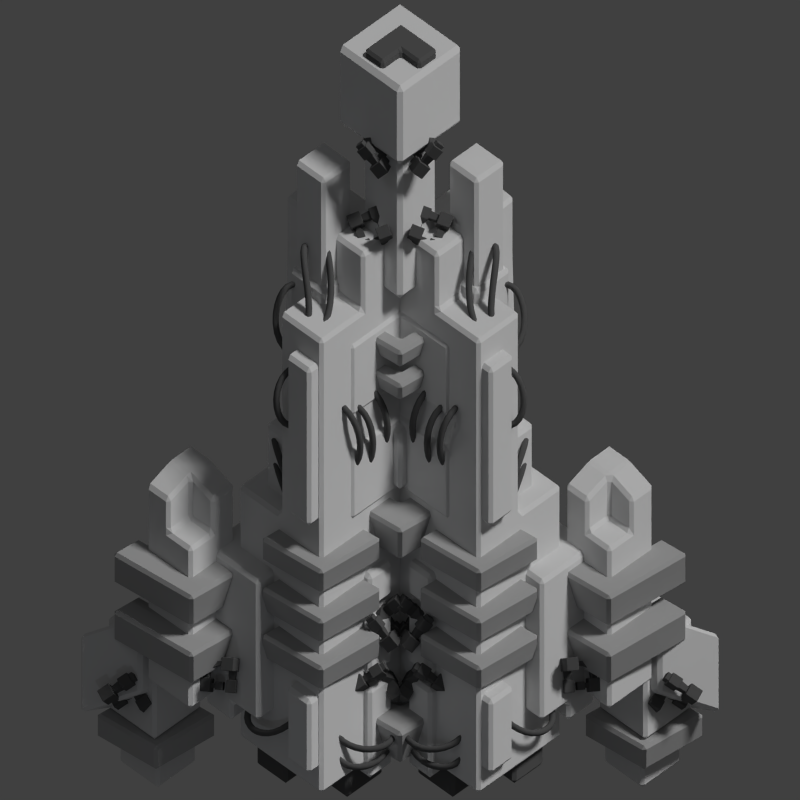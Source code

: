 # Source: saryd_visitor.blend  (saved by Blender 2.69.0; exported with 4.5.12 LTS)
import bpy
from mathutils import Matrix  # noqa: F401  (used for matrix-valued properties, if any)

bpy.ops.wm.read_factory_settings(use_empty=True)
scene = bpy.context.scene
scene.name = 'Scene'

# ---- collections
col_collection_1 = bpy.data.collections.new('Collection 1'); scene.collection.children.link(col_collection_1)

# ---- materials (node trees are filled in below, after node groups)
mat_material_002 = bpy.data.materials.new('Material.002')
mat_material_002.alpha_threshold = 0.0
mat_material_002.use_transparent_shadow = False
mat_material_002.diffuse_color = (0.1149, 0.1149, 0.1149, 1.0)
mat_material_002.roughness = 0.5
mat_material_002.specular_intensity = 0.1988
mat_material_002.line_color = (0.0, 0.0, 0.0, 1.0)
mat_material = bpy.data.materials.new('Material')
mat_material.alpha_threshold = 0.0
mat_material.use_transparent_shadow = False
mat_material.roughness = 0.5
mat_material.line_color = (0.0, 0.0, 0.0, 1.0)
mat_material_001 = bpy.data.materials.new('Material.001')
mat_material_001.alpha_threshold = 0.0
mat_material_001.use_transparent_shadow = False
mat_material_001.diffuse_color = (0.4672, 0.4672, 0.4672, 1.0)
mat_material_001.roughness = 0.5
mat_material_001.line_color = (0.0, 0.0, 0.0, 1.0)
mat_material_003 = bpy.data.materials.new('Material.003')
mat_material_003.alpha_threshold = 0.0
mat_material_003.use_transparent_shadow = False
mat_material_003.diffuse_color = (0.1193, 0.1193, 0.1193, 1.0)
mat_material_003.roughness = 0.5
mat_material_003.specular_intensity = 0.0
mat_material_003.line_color = (0.0, 0.0, 0.0, 1.0)

# ---- material node trees

# ---- world
world_world = bpy.data.worlds.new('World'); scene.world = world_world
world_world.color = (0.05088, 0.05088, 0.05088)
world_world.use_sun_shadow = False
world_world.sun_shadow_jitter_overblur = 0.0
world_world.cycles.sampling_method = 'MANUAL'
world_world.cycles.sample_map_resolution = 256

# ---- cameras
cam_camera = bpy.data.cameras.new('Camera')
cam_camera.type = 'ORTHO'
cam_camera.clip_end = 100.0
cam_camera.lens = 35.0
cam_camera.sensor_width = 32.0
cam_camera.sensor_height = 18.0
cam_camera.ortho_scale = 23.6
cam_camera.dof.focus_distance = 0.0
cam_camera.dof.aperture_fstop = 128.0

# ---- lights
light_point_002 = bpy.data.lights.new('Point.002', 'POINT')
light_point_002.color = (0.8, 0.8771, 1.0)
light_point_002.transmission_factor = 0.0
light_point_002.energy = 30.0
light_point_002.shadow_buffer_clip_start = 0.5
light_point_002.shadow_soft_size = 0.1
light_point_002.shadow_maximum_resolution = 0.006
light_point_002.use_absolute_resolution = True
light_point_002.cycles.use_multiple_importance_sampling = False
light_point_001 = bpy.data.lights.new('Point.001', 'POINT')
light_point_001.color = (0.8, 0.8771, 1.0)
light_point_001.transmission_factor = 0.0
light_point_001.energy = 140.0
light_point_001.shadow_buffer_clip_start = 0.5
light_point_001.shadow_soft_size = 0.1
light_point_001.shadow_maximum_resolution = 0.006
light_point_001.use_absolute_resolution = True
light_point_001.cycles.use_multiple_importance_sampling = False
light_point = bpy.data.lights.new('Point', 'POINT')
light_point.color = (0.8, 0.8771, 1.0)
light_point.transmission_factor = 0.0
light_point.energy = 140.0
light_point.shadow_buffer_clip_start = 0.5
light_point.shadow_soft_size = 0.1
light_point.shadow_maximum_resolution = 0.006
light_point.use_absolute_resolution = True
light_point.cycles.use_multiple_importance_sampling = False
light_sun = bpy.data.lights.new('Sun', 'SUN')
light_sun.transmission_factor = 0.0
light_sun.angle = 0.1993
light_sun.energy = 1.5
light_sun.shadow_buffer_clip_start = 0.5
light_sun.shadow_soft_size = 0.1
light_sun.shadow_cascade_max_distance = 1000.0
light_sun.cycles.use_multiple_importance_sampling = False

# ---- meshes
me_cube_049 = bpy.data.meshes.new('Cube.049')
me_cube_049.from_pydata([(-1.788e-07, -2.0, -1.414), (0.0, -0.2361, -1.414), (1.414, -1.236, 0.0), (1.414, -3.0, -1.192e-07), (-1.414, -3.0, 0.0), (-1.414, -1.236, 1.192e-07), (1.788e-07, -2.236, 1.414), (0.0, -4.0, 1.414), (-0.7071, -2.5, -0.7071), (-0.7071, -0.7361, -0.7071), (0.7071, -1.736, 0.7071), (0.7071, -3.5, 0.7071), (-0.7071, -1.736, 0.7071), (0.7071, -0.7361, -0.7071), (-0.7071, -3.5, 0.7071), (0.7071, -2.5, -0.7071), (5.96e-08, -1.236, 5.96e-08), (-5.96e-08, -3.0, -5.96e-08), (0.0, 0.9001, -1.414), (1.414, -0.09986, 0.0), (-1.414, -0.09986, 1.192e-07), (-0.7071, 0.4001, -0.7071), (0.7071, -0.5999, 0.7071), (-0.7071, -0.5999, 0.7071), (0.7071, 0.4001, -0.7071), (5.96e-08, -0.09986, 5.96e-08)], [], [(8, 9, 1, 0), (2, 13, 24, 19), (10, 11, 3, 2), (17, 8, 0, 15), (15, 13, 2, 3), (14, 12, 5, 4), (4, 5, 9, 8), (12, 6, 10, 16), (6, 7, 11, 10), (14, 4, 8, 17), (16, 10, 22, 25), (11, 17, 15, 3), (0, 1, 13, 15), (7, 6, 12, 14), (12, 16, 25, 23), (7, 14, 17, 11), (25, 22, 19, 24), (21, 25, 24, 18), (20, 23, 25, 21), (5, 12, 23, 20), (9, 5, 20, 21), (13, 1, 18, 24), (10, 2, 19, 22), (1, 9, 21, 18)])
me_cube_049.materials.append(mat_material_002)
me_cube_049.use_remesh_preserve_volume = False
me_cube_049.use_remesh_preserve_attributes = False
me_cube_049.use_mirror_vertex_groups = False
me_cube_049.update()
me_cube_048 = bpy.data.meshes.new('Cube.048')
me_cube_048.from_pydata([(-1.456, 4.49, 0.5564), (-1.074, 4.637, 0.5553), (-1.216, 5.003, 0.438), (-1.597, 4.855, 0.4391), (-1.415, 4.38, 0.1643), (-1.033, 4.527, 0.1632), (-1.174, 4.893, 0.04597), (-1.556, 4.746, 0.04701), (-1.099, 4.702, 0.4268), (-1.169, 4.883, 0.3687), (-1.079, 4.647, 0.2326), (-1.149, 4.828, 0.1745), (-0.8369, 4.785, 0.4568), (-0.924, 5.01, 0.3846), (-0.8115, 4.718, 0.2153), (-0.8986, 4.943, 0.1431), (-0.825, 4.755, 0.5173), (-0.9457, 5.067, 0.4172), (-0.7898, 4.661, 0.1827), (-0.9105, 4.973, 0.08262), (-0.4905, 4.884, 0.5164), (-0.6112, 5.196, 0.4163), (-0.4552, 4.79, 0.1818), (-0.5759, 5.102, 0.08171), (-0.503, 4.916, 0.4525), (-0.5883, 5.136, 0.3818), (-0.4782, 4.85, 0.2162), (-0.5634, 5.07, 0.1456), (-0.3804, 4.963, 0.4522), (-0.4656, 5.184, 0.3815), (-0.3555, 4.897, 0.2159), (-0.4407, 5.118, 0.1452), (-0.6673, 4.626, 0.4674), (-0.6519, 4.585, 0.3211), (-0.521, 4.682, 0.467), (-0.5055, 4.641, 0.3207), (-0.6301, 4.53, 0.4982), (-0.6147, 4.489, 0.3519), (-0.4838, 4.586, 0.4978), (-0.4684, 4.545, 0.3515), (-0.6791, 4.337, 0.6646), (-0.641, 4.235, 0.3025), (-0.3171, 4.477, 0.6637), (-0.2789, 4.375, 0.3015), (-0.551, 4.006, 0.7708), (-0.5129, 3.904, 0.4087), (-0.189, 4.146, 0.7698), (-0.1509, 4.044, 0.4077), (-1.32, 4.502, 0.4301), (-1.183, 4.555, 0.4297), (-1.305, 4.463, 0.2899), (-1.169, 4.515, 0.2895), (-1.279, 4.395, 0.4643), (-1.142, 4.448, 0.464), (-1.264, 4.356, 0.3241), (-1.127, 4.408, 0.3238), (-1.328, 4.391, 0.51), (-1.103, 4.478, 0.5094), (-1.304, 4.326, 0.2787), (-1.078, 4.413, 0.2781), (-1.245, 4.177, 0.5785), (-1.02, 4.264, 0.5779), (-1.221, 4.112, 0.3472), (-0.9956, 4.199, 0.3466), (-0.6468, 4.253, 0.6149), (-0.6235, 4.191, 0.3935), (-0.5685, 4.05, 0.6798), (-0.5452, 3.988, 0.4584), (-0.7583, 4.21, 0.6152), (-0.735, 4.148, 0.3938), (-0.68, 4.007, 0.6802), (-0.6567, 3.945, 0.4587), (-0.8812, 4.13, 0.5987), (-0.8629, 4.081, 0.4251), (-0.8198, 3.971, 0.6496), (-0.8015, 3.922, 0.476), (-0.9103, 4.205, 0.6435), (-0.8786, 4.121, 0.3431), (-0.804, 3.931, 0.7316), (-0.7724, 3.847, 0.4312), (-1.267, 4.068, 0.6445), (-1.235, 3.984, 0.344), (-1.161, 3.793, 0.7326), (-1.129, 3.709, 0.4321), (-0.6465, 4.324, 0.6716), (-0.3326, 4.445, 0.6708), (-0.5355, 4.037, 0.7637), (-0.2216, 4.158, 0.7628), (-0.6654, 4.374, 0.8509), (-0.3515, 4.495, 0.85), (-0.5543, 4.087, 0.9429), (-0.2405, 4.208, 0.9421), (-0.7028, 4.389, 0.8428), (-0.3336, 4.531, 0.8418), (-0.5722, 4.051, 0.9511), (-0.2031, 4.194, 0.9501), (-0.7367, 4.479, 1.165), (-0.3676, 4.622, 1.164), (-0.6062, 4.142, 1.274), (-0.2371, 4.284, 1.273), (-0.2555, 6.303, 1.135), (-0.5133, 6.611, 1.214), (-0.602, 6.444, 1.577), (-0.3442, 6.136, 1.498), (-0.5608, 6.091, 0.9631), (-0.8185, 6.399, 1.042), (-0.9072, 6.232, 1.405), (-0.6495, 5.924, 1.326), (-0.6127, 6.515, 1.262), (-0.6566, 6.432, 1.442), (-0.7639, 6.41, 1.177), (-0.8078, 6.328, 1.357), (-0.7621, 6.745, 1.304), (-0.8167, 6.642, 1.527), (-0.9501, 6.615, 1.198), (-1.005, 6.512, 1.421), (-0.7153, 6.79, 1.281), (-0.791, 6.647, 1.591), (-0.9758, 6.609, 1.134), (-1.051, 6.467, 1.444), (-0.9411, 7.06, 1.35), (-1.017, 6.917, 1.66), (-1.202, 6.879, 1.203), (-1.277, 6.737, 1.513), (-0.9905, 7.012, 1.374), (-1.044, 6.911, 1.593), (-1.174, 6.885, 1.27), (-1.228, 6.784, 1.489), (-1.073, 7.111, 1.399), (-1.127, 7.01, 1.618), (-1.257, 6.984, 1.296), (-1.311, 6.883, 1.514), (-0.8184, 6.878, 1.121), (-0.9324, 6.799, 1.057), (-0.9172, 6.996, 1.152), (-1.031, 6.917, 1.087), (-0.7951, 6.922, 1.026), (-0.909, 6.843, 0.9617), (-0.8939, 7.04, 1.056), (-1.008, 6.961, 0.9919), (-0.5943, 6.976, 0.8708), (-0.8762, 6.781, 0.712), (-0.8387, 7.269, 0.9456), (-1.121, 7.073, 0.7867), (-0.514, 7.128, 0.5423), (-0.7959, 6.933, 0.3834), (-0.7584, 7.42, 0.6171), (-1.04, 7.225, 0.4582), (-0.4364, 6.334, 1.105), (-0.5285, 6.444, 1.133), (-0.5455, 6.258, 1.044), (-0.6377, 6.368, 1.072), (-0.4105, 6.383, 0.9992), (-0.5026, 6.493, 1.027), (-0.5196, 6.307, 0.9377), (-0.6118, 6.417, 0.9659), (-0.345, 6.371, 1.01), (-0.4971, 6.553, 1.057), (-0.5251, 6.247, 0.9086), (-0.6772, 6.428, 0.9551), (-0.2932, 6.469, 0.7981), (-0.4453, 6.651, 0.8446), (-0.4733, 6.344, 0.6966), (-0.6254, 6.526, 0.7431), (-0.6334, 6.968, 0.7761), (-0.8058, 6.849, 0.679), (-0.5843, 7.06, 0.5752), (-0.7567, 6.941, 0.4781), (-0.5581, 6.878, 0.7531), (-0.7305, 6.759, 0.656), (-0.509, 6.971, 0.5522), (-0.6814, 6.851, 0.4551), (-0.4811, 6.767, 0.6933), (-0.6163, 6.674, 0.6171), (-0.4426, 6.84, 0.5358), (-0.5778, 6.746, 0.4596), (-0.4458, 6.775, 0.7787), (-0.6797, 6.613, 0.6469), (-0.3792, 6.9, 0.5061), (-0.6131, 6.738, 0.3742), (-0.2049, 6.487, 0.705), (-0.4389, 6.325, 0.5732), (-0.1383, 6.613, 0.4324), (-0.3722, 6.451, 0.3006), (-0.6052, 7.006, 0.8539), (-0.8171, 7.259, 0.9187), (-0.5356, 7.137, 0.5691), (-0.7474, 7.39, 0.6339), (-0.4656, 7.103, 0.9326), (-0.6775, 7.356, 0.9974), (-0.396, 7.234, 0.6478), (-0.6079, 7.487, 0.7126), (-0.4531, 7.069, 0.9519), (-0.7023, 7.367, 1.028), (-0.3712, 7.223, 0.617), (-0.6204, 7.521, 0.6932), (-0.2019, 7.243, 1.093), (-0.4511, 7.541, 1.17), (-0.1201, 7.397, 0.7585), (-0.3692, 7.695, 0.8348), (-8.607, -9.585, -0.4044), (-8.275, -9.359, -0.3256), (-8.433, -9.255, 0.03729), (-8.765, -9.481, -0.04156), (-8.787, -9.261, -0.5764), (-8.456, -9.035, -0.4976), (-8.613, -8.93, -0.1347), (-8.945, -9.156, -0.2136), (-8.361, -9.251, -0.2774), (-8.439, -9.199, -0.09771), (-8.45, -9.09, -0.3626), (-8.528, -9.038, -0.1829), (-8.117, -9.125, -0.236), (-8.214, -9.061, -0.01249), (-8.228, -8.925, -0.3419), (-8.325, -8.861, -0.1184), (-8.077, -9.176, -0.2586), (-8.212, -9.087, 0.05103), (-8.231, -8.899, -0.4054), (-8.365, -8.81, -0.09576), (-7.786, -8.978, -0.1895), (-7.921, -8.889, 0.1201), (-7.94, -8.701, -0.3363), (-8.075, -8.612, -0.02668), (-7.829, -8.924, -0.1656), (-7.924, -8.861, 0.05304), (-7.937, -8.729, -0.2693), (-8.032, -8.666, -0.05061), (-7.722, -8.852, -0.1403), (-7.817, -8.789, 0.07837), (-7.831, -8.656, -0.2439), (-7.926, -8.593, -0.02528), (-7.979, -9.082, -0.4183), (-8.046, -8.961, -0.4825), (-7.852, -8.996, -0.388), (-7.919, -8.875, -0.4522), (-7.937, -9.11, -0.5136), (-8.005, -8.989, -0.5778), (-7.81, -9.023, -0.4834), (-7.877, -8.902, -0.5476), (-7.903, -9.315, -0.6687), (-8.07, -9.015, -0.8276), (-7.589, -9.101, -0.594), (-7.755, -8.801, -0.7528), (-7.761, -9.41, -0.9973), (-7.927, -9.11, -1.156), (-7.446, -9.196, -0.9225), (-7.612, -8.896, -1.081), (-8.559, -9.409, -0.4344), (-8.44, -9.328, -0.4062), (-8.623, -9.292, -0.4959), (-8.504, -9.212, -0.4677), (-8.513, -9.439, -0.5403), (-8.394, -9.358, -0.5121), (-8.577, -9.323, -0.6018), (-8.458, -9.242, -0.5736), (-8.53, -9.503, -0.5295), (-8.334, -9.37, -0.483), (-8.636, -9.312, -0.631), (-8.441, -9.178, -0.5845), (-8.438, -9.564, -0.7415), (-8.242, -9.431, -0.6949), (-8.544, -9.373, -0.843), (-8.349, -9.24, -0.7964), (-7.908, -9.275, -0.7634), (-8.01, -9.092, -0.8606), (-7.821, -9.333, -0.9643), (-7.922, -9.15, -1.061), (-8.005, -9.341, -0.7864), (-8.107, -9.158, -0.8836), (-7.918, -9.399, -0.9873), (-8.019, -9.216, -1.084), (-8.123, -9.407, -0.8463), (-8.203, -9.263, -0.9224), (-8.054, -9.452, -1.004), (-8.134, -9.309, -1.08), (-8.119, -9.443, -0.7609), (-8.257, -9.194, -0.8927), (-8.0, -9.522, -1.033), (-8.138, -9.273, -1.165), (-8.429, -9.654, -0.8346), (-8.567, -9.405, -0.9664), (-8.311, -9.733, -1.107), (-8.449, -9.484, -1.239), (-7.873, -9.307, -0.6856), (-7.6, -9.121, -0.6208), (-7.749, -9.389, -0.9704), (-7.476, -9.204, -0.9056), (-7.791, -9.456, -0.607), (-7.518, -9.27, -0.5422), (-7.667, -9.538, -0.8918), (-7.394, -9.352, -0.827), (-7.825, -9.465, -0.5876), (-7.504, -9.246, -0.5114), (-7.68, -9.561, -0.9226), (-7.359, -9.343, -0.8463), (-7.677, -9.732, -0.4461), (-7.356, -9.513, -0.3698), (-7.532, -9.829, -0.781), (-7.211, -9.61, -0.7048)], [], [(1, 0, 48, 49), (2, 1, 8, 9), (6, 7, 3, 2), (7, 4, 0, 3), (0, 1, 2, 3), (7, 6, 5, 4), (9, 8, 12, 13), (6, 2, 9, 11), (5, 6, 11, 10), (1, 5, 10, 8), (13, 12, 16, 17), (11, 9, 13, 15), (10, 11, 15, 14), (8, 10, 14, 12), (17, 16, 20, 21), (15, 13, 17, 19), (14, 15, 19, 18), (12, 14, 18, 16), (21, 20, 24, 25), (19, 17, 21, 23), (18, 19, 23, 22), (18, 22, 35, 33), (25, 24, 28, 29), (23, 21, 25, 27), (22, 23, 27, 26), (20, 22, 26, 24), (30, 31, 29, 28), (27, 25, 29, 31), (26, 27, 31, 30), (24, 26, 30, 28), (33, 35, 39, 37), (20, 16, 32, 34), (22, 20, 34, 35), (16, 18, 33, 32), (37, 39, 43, 41), (34, 32, 36, 38), (35, 34, 38, 39), (32, 33, 37, 36), (41, 43, 47, 45), (38, 36, 40, 42), (39, 38, 42, 43), (36, 37, 41, 40), (44, 45, 47, 46), (40, 44, 86, 84), (43, 42, 46, 47), (44, 40, 64, 66), (49, 48, 52, 53), (5, 1, 49, 51), (4, 5, 51, 50), (0, 4, 50, 48), (53, 52, 56, 57), (51, 49, 53, 55), (50, 51, 55, 54), (48, 50, 54, 52), (57, 56, 60, 61), (55, 53, 57, 59), (54, 55, 59, 58), (52, 54, 58, 56), (62, 63, 61, 60), (59, 57, 61, 63), (58, 59, 63, 62), (56, 58, 62, 60), (66, 64, 68, 70), (41, 45, 67, 65), (45, 44, 66, 67), (40, 41, 65, 64), (70, 68, 72, 74), (65, 67, 71, 69), (67, 66, 70, 71), (64, 65, 69, 68), (74, 72, 76, 78), (69, 71, 75, 73), (71, 70, 74, 75), (68, 69, 73, 72), (78, 76, 80, 82), (73, 75, 79, 77), (75, 74, 78, 79), (72, 73, 77, 76), (80, 81, 83, 82), (77, 79, 83, 81), (79, 78, 82, 83), (76, 77, 81, 80), (84, 86, 90, 88), (46, 42, 85, 87), (44, 46, 87, 86), (42, 40, 84, 85), (88, 90, 94, 92), (87, 85, 89, 91), (86, 87, 91, 90), (85, 84, 88, 89), (92, 94, 98, 96), (91, 89, 93, 95), (90, 91, 95, 94), (89, 88, 92, 93), (97, 96, 98, 99), (95, 93, 97, 99), (94, 95, 99, 98), (93, 92, 96, 97), (101, 100, 148, 149), (102, 101, 108, 109), (106, 107, 103, 102), (107, 104, 100, 103), (100, 101, 102, 103), (107, 106, 105, 104), (109, 108, 112, 113), (106, 102, 109, 111), (105, 106, 111, 110), (101, 105, 110, 108), (113, 112, 116, 117), (111, 109, 113, 115), (110, 111, 115, 114), (108, 110, 114, 112), (117, 116, 120, 121), (115, 113, 117, 119), (114, 115, 119, 118), (112, 114, 118, 116), (121, 120, 124, 125), (119, 117, 121, 123), (118, 119, 123, 122), (118, 122, 135, 133), (125, 124, 128, 129), (123, 121, 125, 127), (122, 123, 127, 126), (120, 122, 126, 124), (130, 131, 129, 128), (127, 125, 129, 131), (126, 127, 131, 130), (124, 126, 130, 128), (133, 135, 139, 137), (120, 116, 132, 134), (122, 120, 134, 135), (116, 118, 133, 132), (137, 139, 143, 141), (134, 132, 136, 138), (135, 134, 138, 139), (132, 133, 137, 136), (141, 143, 147, 145), (138, 136, 140, 142), (139, 138, 142, 143), (136, 137, 141, 140), (144, 145, 147, 146), (140, 144, 186, 184), (143, 142, 146, 147), (144, 140, 164, 166), (149, 148, 152, 153), (105, 101, 149, 151), (104, 105, 151, 150), (100, 104, 150, 148), (153, 152, 156, 157), (151, 149, 153, 155), (150, 151, 155, 154), (148, 150, 154, 152), (157, 156, 160, 161), (155, 153, 157, 159), (154, 155, 159, 158), (152, 154, 158, 156), (162, 163, 161, 160), (159, 157, 161, 163), (158, 159, 163, 162), (156, 158, 162, 160), (166, 164, 168, 170), (141, 145, 167, 165), (145, 144, 166, 167), (140, 141, 165, 164), (170, 168, 172, 174), (165, 167, 171, 169), (167, 166, 170, 171), (164, 165, 169, 168), (174, 172, 176, 178), (169, 171, 175, 173), (171, 170, 174, 175), (168, 169, 173, 172), (178, 176, 180, 182), (173, 175, 179, 177), (175, 174, 178, 179), (172, 173, 177, 176), (180, 181, 183, 182), (177, 179, 183, 181), (179, 178, 182, 183), (176, 177, 181, 180), (184, 186, 190, 188), (146, 142, 185, 187), (144, 146, 187, 186), (142, 140, 184, 185), (188, 190, 194, 192), (187, 185, 189, 191), (186, 187, 191, 190), (185, 184, 188, 189), (192, 194, 198, 196), (191, 189, 193, 195), (190, 191, 195, 194), (189, 188, 192, 193), (197, 196, 198, 199), (195, 193, 197, 199), (194, 195, 199, 198), (193, 192, 196, 197), (201, 200, 248, 249), (202, 201, 208, 209), (206, 207, 203, 202), (207, 204, 200, 203), (200, 201, 202, 203), (207, 206, 205, 204), (209, 208, 212, 213), (206, 202, 209, 211), (205, 206, 211, 210), (201, 205, 210, 208), (213, 212, 216, 217), (211, 209, 213, 215), (210, 211, 215, 214), (208, 210, 214, 212), (217, 216, 220, 221), (215, 213, 217, 219), (214, 215, 219, 218), (212, 214, 218, 216), (221, 220, 224, 225), (219, 217, 221, 223), (218, 219, 223, 222), (218, 222, 235, 233), (225, 224, 228, 229), (223, 221, 225, 227), (222, 223, 227, 226), (220, 222, 226, 224), (230, 231, 229, 228), (227, 225, 229, 231), (226, 227, 231, 230), (224, 226, 230, 228), (233, 235, 239, 237), (220, 216, 232, 234), (222, 220, 234, 235), (216, 218, 233, 232), (237, 239, 243, 241), (234, 232, 236, 238), (235, 234, 238, 239), (232, 233, 237, 236), (241, 243, 247, 245), (238, 236, 240, 242), (239, 238, 242, 243), (236, 237, 241, 240), (244, 245, 247, 246), (240, 244, 286, 284), (243, 242, 246, 247), (244, 240, 264, 266), (249, 248, 252, 253), (205, 201, 249, 251), (204, 205, 251, 250), (200, 204, 250, 248), (253, 252, 256, 257), (251, 249, 253, 255), (250, 251, 255, 254), (248, 250, 254, 252), (257, 256, 260, 261), (255, 253, 257, 259), (254, 255, 259, 258), (252, 254, 258, 256), (262, 263, 261, 260), (259, 257, 261, 263), (258, 259, 263, 262), (256, 258, 262, 260), (266, 264, 268, 270), (241, 245, 267, 265), (245, 244, 266, 267), (240, 241, 265, 264), (270, 268, 272, 274), (265, 267, 271, 269), (267, 266, 270, 271), (264, 265, 269, 268), (274, 272, 276, 278), (269, 271, 275, 273), (271, 270, 274, 275), (268, 269, 273, 272), (278, 276, 280, 282), (273, 275, 279, 277), (275, 274, 278, 279), (272, 273, 277, 276), (280, 281, 283, 282), (277, 279, 283, 281), (279, 278, 282, 283), (276, 277, 281, 280), (284, 286, 290, 288), (246, 242, 285, 287), (244, 246, 287, 286), (242, 240, 284, 285), (288, 290, 294, 292), (287, 285, 289, 291), (286, 287, 291, 290), (285, 284, 288, 289), (292, 294, 298, 296), (291, 289, 293, 295), (290, 291, 295, 294), (289, 288, 292, 293), (297, 296, 298, 299), (295, 293, 297, 299), (294, 295, 299, 298), (293, 292, 296, 297)])
me_cube_048.materials.append(mat_material_002)
me_cube_048.use_remesh_preserve_volume = False
me_cube_048.use_remesh_preserve_attributes = False
me_cube_048.use_mirror_vertex_groups = False
me_cube_048.update()
me_cube_047 = bpy.data.meshes.new('Cube.047')
me_cube_047.from_pydata([(-5.622, -9.192, 0.9018), (-5.586, -8.784, 0.9008), (-5.977, -8.75, 0.7835), (-6.013, -9.158, 0.7845), (-5.505, -9.203, 0.5097), (-5.47, -8.795, 0.5087), (-5.86, -8.761, 0.3914), (-5.896, -9.169, 0.3924), (-5.656, -8.778, 0.7722), (-5.849, -8.761, 0.7141), (-5.598, -8.784, 0.578), (-5.791, -8.767, 0.52), (-5.615, -8.506, 0.8022), (-5.856, -8.485, 0.73), (-5.543, -8.513, 0.5608), (-5.784, -8.492, 0.4885), (-5.583, -8.508, 0.8627), (-5.916, -8.479, 0.7626), (-5.483, -8.518, 0.5281), (-5.816, -8.489, 0.4281), (-5.551, -8.151, 0.8618), (-5.885, -8.122, 0.7617), (-5.452, -8.161, 0.5272), (-5.785, -8.132, 0.4271), (-5.586, -8.148, 0.7979), (-5.821, -8.128, 0.7273), (-5.515, -8.155, 0.5617), (-5.751, -8.135, 0.491), (-5.574, -8.017, 0.7976), (-5.81, -7.997, 0.7269), (-5.504, -8.024, 0.5613), (-5.739, -8.004, 0.4907), (-5.397, -8.423, 0.8129), (-5.354, -8.428, 0.6665), (-5.384, -8.267, 0.8125), (-5.34, -8.271, 0.6661), (-5.295, -8.432, 0.8437), (-5.251, -8.437, 0.6973), (-5.281, -8.276, 0.8433), (-5.238, -8.28, 0.6969), (-5.143, -8.561, 1.01), (-5.035, -8.572, 0.648), (-5.109, -8.175, 1.009), (-5.001, -8.185, 0.647), (-4.789, -8.592, 1.116), (-4.682, -8.602, 0.7541), (-4.756, -8.205, 1.115), (-4.648, -8.216, 0.7532), (-5.573, -9.064, 0.7755), (-5.56, -8.918, 0.7751), (-5.531, -9.068, 0.6353), (-5.519, -8.922, 0.635), (-5.459, -9.074, 0.8098), (-5.446, -8.928, 0.8094), (-5.417, -9.078, 0.6696), (-5.405, -8.932, 0.6692), (-5.477, -9.12, 0.8555), (-5.456, -8.88, 0.8548), (-5.408, -9.127, 0.6241), (-5.387, -8.886, 0.6235), (-5.249, -9.14, 0.924), (-5.228, -8.899, 0.9233), (-5.18, -9.147, 0.6926), (-5.159, -8.906, 0.692), (-5.053, -8.569, 0.9604), (-4.988, -8.576, 0.7389), (-4.837, -8.588, 1.025), (-4.771, -8.594, 0.8039), (-5.064, -8.688, 0.9607), (-4.998, -8.695, 0.7392), (-4.848, -8.707, 1.026), (-4.782, -8.713, 0.8042), (-5.046, -8.834, 0.9441), (-4.994, -8.839, 0.7705), (-4.876, -8.849, 0.995), (-4.825, -8.854, 0.8214), (-5.127, -8.827, 0.989), (-5.037, -8.835, 0.6885), (-4.833, -8.852, 1.077), (-4.744, -8.861, 0.7766), (-5.16, -9.208, 0.9899), (-5.071, -9.216, 0.6895), (-4.867, -9.233, 1.078), (-4.777, -9.242, 0.7776), (-5.117, -8.538, 1.017), (-5.088, -8.203, 1.016), (-4.811, -8.564, 1.109), (-4.781, -8.229, 1.108), (-5.171, -8.532, 1.196), (-5.141, -8.197, 1.195), (-4.864, -8.559, 1.288), (-4.835, -8.224, 1.287), (-5.2, -8.56, 1.188), (-5.166, -8.166, 1.187), (-4.84, -8.591, 1.297), (-4.805, -8.197, 1.296), (-5.296, -8.55, 1.511), (-5.262, -8.156, 1.51), (-4.936, -8.582, 1.619), (-4.901, -8.188, 1.618), (0.03833, -7.672, 1.135), (-0.2194, -7.365, 1.214), (-0.3081, -7.532, 1.577), (-0.05037, -7.84, 1.498), (-0.2669, -7.884, 0.9631), (-0.5247, -7.576, 1.042), (-0.6134, -7.743, 1.405), (-0.3556, -8.051, 1.326), (-0.3188, -7.46, 1.262), (-0.3628, -7.543, 1.442), (-0.47, -7.565, 1.177), (-0.5139, -7.648, 1.357), (-0.4682, -7.23, 1.304), (-0.5228, -7.333, 1.527), (-0.6562, -7.361, 1.198), (-0.7108, -7.464, 1.421), (-0.4214, -7.185, 1.281), (-0.4971, -7.328, 1.591), (-0.6819, -7.366, 1.134), (-0.7576, -7.508, 1.444), (-0.6473, -6.916, 1.35), (-0.723, -7.058, 1.66), (-0.9077, -7.096, 1.203), (-0.9834, -7.239, 1.513), (-0.6967, -6.963, 1.374), (-0.7501, -7.064, 1.593), (-0.8806, -7.09, 1.27), (-0.934, -7.191, 1.489), (-0.7795, -6.864, 1.399), (-0.8329, -6.965, 1.618), (-0.9634, -6.992, 1.296), (-1.017, -7.092, 1.514), (-0.5245, -7.097, 1.121), (-0.6385, -7.176, 1.057), (-0.6233, -6.979, 1.152), (-0.7373, -7.058, 1.087), (-0.5012, -7.053, 1.026), (-0.6152, -7.132, 0.9617), (-0.6, -6.935, 1.056), (-0.714, -7.014, 0.9919), (-0.3004, -6.999, 0.8708), (-0.5823, -7.194, 0.712), (-0.5448, -6.707, 0.9456), (-0.8267, -6.902, 0.7867), (-0.2201, -6.847, 0.5423), (-0.502, -7.043, 0.3834), (-0.4645, -6.555, 0.6171), (-0.7464, -6.751, 0.4582), (-0.1425, -7.641, 1.105), (-0.2347, -7.531, 1.133), (-0.2517, -7.717, 1.044), (-0.3438, -7.607, 1.072), (-0.1166, -7.593, 0.9992), (-0.2088, -7.483, 1.027), (-0.2258, -7.668, 0.9377), (-0.3179, -7.558, 0.9659), (-0.05117, -7.604, 1.01), (-0.2032, -7.422, 1.057), (-0.2313, -7.729, 0.9086), (-0.3834, -7.547, 0.9551), (0.0006482, -7.506, 0.7981), (-0.1514, -7.325, 0.8446), (-0.1795, -7.631, 0.6966), (-0.3315, -7.449, 0.7431), (-0.3396, -7.007, 0.7761), (-0.5119, -7.127, 0.679), (-0.2904, -6.915, 0.5752), (-0.4628, -7.034, 0.4781), (-0.2643, -7.097, 0.7531), (-0.4367, -7.217, 0.656), (-0.2152, -7.005, 0.5522), (-0.3876, -7.124, 0.4551), (-0.1873, -7.208, 0.6933), (-0.3224, -7.302, 0.6171), (-0.1488, -7.135, 0.5358), (-0.2839, -7.229, 0.4596), (-0.1519, -7.2, 0.7787), (-0.3859, -7.362, 0.6469), (-0.0853, -7.075, 0.5061), (-0.3192, -7.237, 0.3742), (0.08894, -7.488, 0.705), (-0.145, -7.65, 0.5732), (0.1556, -7.363, 0.4324), (-0.07835, -7.525, 0.3006), (-0.3113, -6.969, 0.8539), (-0.5232, -6.716, 0.9187), (-0.2417, -6.838, 0.5691), (-0.4536, -6.585, 0.6339), (-0.1718, -6.873, 0.9326), (-0.3836, -6.619, 0.9974), (-0.1022, -6.741, 0.6478), (-0.314, -6.488, 0.7126), (-0.1592, -6.906, 0.9519), (-0.4084, -6.609, 1.028), (-0.07736, -6.752, 0.617), (-0.3266, -6.454, 0.6932), (0.09194, -6.732, 1.093), (-0.1572, -6.435, 1.17), (0.1738, -6.578, 0.7585), (-0.07537, -6.28, 0.8348), (-1.195, -9.292, 1.135), (-0.8633, -9.066, 1.214), (-1.021, -8.961, 1.577), (-1.353, -9.187, 1.498), (-1.375, -8.967, 0.9631), (-1.043, -8.741, 1.042), (-1.201, -8.636, 1.405), (-1.533, -8.862, 1.326), (-0.9485, -8.957, 1.262), (-1.027, -8.905, 1.442), (-1.038, -8.796, 1.177), (-1.116, -8.745, 1.357), (-0.7052, -8.831, 1.304), (-0.8022, -8.767, 1.527), (-0.8161, -8.631, 1.198), (-0.9132, -8.567, 1.421), (-0.6651, -8.882, 1.281), (-0.7995, -8.793, 1.591), (-0.8188, -8.605, 1.134), (-0.9533, -8.516, 1.444), (-0.3742, -8.684, 1.35), (-0.5087, -8.595, 1.66), (-0.528, -8.407, 1.203), (-0.6624, -8.318, 1.513), (-0.4166, -8.63, 1.374), (-0.5115, -8.567, 1.593), (-0.5251, -8.435, 1.27), (-0.6201, -8.372, 1.489), (-0.3099, -8.558, 1.399), (-0.4049, -8.495, 1.618), (-0.4185, -8.362, 1.296), (-0.5134, -8.299, 1.514), (-0.5667, -8.788, 1.121), (-0.6339, -8.667, 1.057), (-0.4395, -8.702, 1.152), (-0.5067, -8.581, 1.087), (-0.5253, -8.816, 1.026), (-0.5925, -8.695, 0.9617), (-0.398, -8.729, 1.056), (-0.4653, -8.608, 0.9919), (-0.4912, -9.021, 0.8708), (-0.6577, -8.721, 0.712), (-0.1765, -8.807, 0.9456), (-0.3429, -8.507, 0.7867), (-0.3486, -9.116, 0.5423), (-0.515, -8.816, 0.3834), (-0.03384, -8.902, 0.6171), (-0.2003, -8.602, 0.4582), (-1.146, -9.115, 1.105), (-1.028, -9.034, 1.133), (-1.211, -8.999, 1.044), (-1.092, -8.918, 1.072), (-1.1, -9.145, 0.9992), (-0.9818, -9.065, 1.027), (-1.165, -9.029, 0.9377), (-1.046, -8.948, 0.9659), (-1.118, -9.209, 1.01), (-0.9222, -9.076, 1.057), (-1.224, -9.018, 0.9086), (-1.029, -8.884, 0.9551), (-1.026, -9.271, 0.7981), (-0.8302, -9.137, 0.8446), (-1.132, -9.079, 0.6966), (-0.9365, -8.946, 0.7431), (-0.4959, -8.981, 0.7761), (-0.5976, -8.798, 0.679), (-0.4086, -9.039, 0.5752), (-0.5104, -8.856, 0.4781), (-0.5928, -9.047, 0.7531), (-0.6946, -8.864, 0.656), (-0.5056, -9.105, 0.5522), (-0.6074, -8.922, 0.4551), (-0.7107, -9.113, 0.6933), (-0.7905, -8.969, 0.6171), (-0.6423, -9.159, 0.5358), (-0.7221, -9.015, 0.4596), (-0.7066, -9.149, 0.7787), (-0.8446, -8.9, 0.6469), (-0.5882, -9.228, 0.5061), (-0.7263, -8.979, 0.3742), (-1.017, -9.36, 0.705), (-1.155, -9.111, 0.5732), (-0.8984, -9.439, 0.4324), (-1.037, -9.19, 0.3006), (-0.4608, -9.013, 0.8539), (-0.1879, -8.828, 0.9187), (-0.3371, -9.096, 0.5691), (-0.06429, -8.91, 0.6339), (-0.3784, -9.162, 0.9326), (-0.1056, -8.976, 0.9974), (-0.2548, -9.244, 0.6478), (0.01809, -9.058, 0.7126), (-0.4133, -9.171, 0.9519), (-0.09242, -8.952, 1.028), (-0.2679, -9.268, 0.617), (0.05301, -9.049, 0.6932), (-0.2651, -9.438, 1.093), (0.05586, -9.22, 1.17), (-0.1196, -9.535, 0.7585), (0.2013, -9.316, 0.8348)], [], [(1, 0, 48, 49), (2, 1, 8, 9), (6, 7, 3, 2), (7, 4, 0, 3), (0, 1, 2, 3), (7, 6, 5, 4), (9, 8, 12, 13), (6, 2, 9, 11), (5, 6, 11, 10), (1, 5, 10, 8), (13, 12, 16, 17), (11, 9, 13, 15), (10, 11, 15, 14), (8, 10, 14, 12), (17, 16, 20, 21), (15, 13, 17, 19), (14, 15, 19, 18), (12, 14, 18, 16), (21, 20, 24, 25), (19, 17, 21, 23), (18, 19, 23, 22), (18, 22, 35, 33), (25, 24, 28, 29), (23, 21, 25, 27), (22, 23, 27, 26), (20, 22, 26, 24), (30, 31, 29, 28), (27, 25, 29, 31), (26, 27, 31, 30), (24, 26, 30, 28), (33, 35, 39, 37), (20, 16, 32, 34), (22, 20, 34, 35), (16, 18, 33, 32), (37, 39, 43, 41), (34, 32, 36, 38), (35, 34, 38, 39), (32, 33, 37, 36), (41, 43, 47, 45), (38, 36, 40, 42), (39, 38, 42, 43), (36, 37, 41, 40), (44, 45, 47, 46), (40, 44, 86, 84), (43, 42, 46, 47), (44, 40, 64, 66), (49, 48, 52, 53), (5, 1, 49, 51), (4, 5, 51, 50), (0, 4, 50, 48), (53, 52, 56, 57), (51, 49, 53, 55), (50, 51, 55, 54), (48, 50, 54, 52), (57, 56, 60, 61), (55, 53, 57, 59), (54, 55, 59, 58), (52, 54, 58, 56), (62, 63, 61, 60), (59, 57, 61, 63), (58, 59, 63, 62), (56, 58, 62, 60), (66, 64, 68, 70), (41, 45, 67, 65), (45, 44, 66, 67), (40, 41, 65, 64), (70, 68, 72, 74), (65, 67, 71, 69), (67, 66, 70, 71), (64, 65, 69, 68), (74, 72, 76, 78), (69, 71, 75, 73), (71, 70, 74, 75), (68, 69, 73, 72), (78, 76, 80, 82), (73, 75, 79, 77), (75, 74, 78, 79), (72, 73, 77, 76), (80, 81, 83, 82), (77, 79, 83, 81), (79, 78, 82, 83), (76, 77, 81, 80), (84, 86, 90, 88), (46, 42, 85, 87), (44, 46, 87, 86), (42, 40, 84, 85), (88, 90, 94, 92), (87, 85, 89, 91), (86, 87, 91, 90), (85, 84, 88, 89), (92, 94, 98, 96), (91, 89, 93, 95), (90, 91, 95, 94), (89, 88, 92, 93), (97, 96, 98, 99), (95, 93, 97, 99), (94, 95, 99, 98), (93, 92, 96, 97), (101, 100, 148, 149), (102, 101, 108, 109), (106, 107, 103, 102), (107, 104, 100, 103), (100, 101, 102, 103), (107, 106, 105, 104), (109, 108, 112, 113), (106, 102, 109, 111), (105, 106, 111, 110), (101, 105, 110, 108), (113, 112, 116, 117), (111, 109, 113, 115), (110, 111, 115, 114), (108, 110, 114, 112), (117, 116, 120, 121), (115, 113, 117, 119), (114, 115, 119, 118), (112, 114, 118, 116), (121, 120, 124, 125), (119, 117, 121, 123), (118, 119, 123, 122), (118, 122, 135, 133), (125, 124, 128, 129), (123, 121, 125, 127), (122, 123, 127, 126), (120, 122, 126, 124), (130, 131, 129, 128), (127, 125, 129, 131), (126, 127, 131, 130), (124, 126, 130, 128), (133, 135, 139, 137), (120, 116, 132, 134), (122, 120, 134, 135), (116, 118, 133, 132), (137, 139, 143, 141), (134, 132, 136, 138), (135, 134, 138, 139), (132, 133, 137, 136), (141, 143, 147, 145), (138, 136, 140, 142), (139, 138, 142, 143), (136, 137, 141, 140), (144, 145, 147, 146), (140, 144, 186, 184), (143, 142, 146, 147), (144, 140, 164, 166), (149, 148, 152, 153), (105, 101, 149, 151), (104, 105, 151, 150), (100, 104, 150, 148), (153, 152, 156, 157), (151, 149, 153, 155), (150, 151, 155, 154), (148, 150, 154, 152), (157, 156, 160, 161), (155, 153, 157, 159), (154, 155, 159, 158), (152, 154, 158, 156), (162, 163, 161, 160), (159, 157, 161, 163), (158, 159, 163, 162), (156, 158, 162, 160), (166, 164, 168, 170), (141, 145, 167, 165), (145, 144, 166, 167), (140, 141, 165, 164), (170, 168, 172, 174), (165, 167, 171, 169), (167, 166, 170, 171), (164, 165, 169, 168), (174, 172, 176, 178), (169, 171, 175, 173), (171, 170, 174, 175), (168, 169, 173, 172), (178, 176, 180, 182), (173, 175, 179, 177), (175, 174, 178, 179), (172, 173, 177, 176), (180, 181, 183, 182), (177, 179, 183, 181), (179, 178, 182, 183), (176, 177, 181, 180), (184, 186, 190, 188), (146, 142, 185, 187), (144, 146, 187, 186), (142, 140, 184, 185), (188, 190, 194, 192), (187, 185, 189, 191), (186, 187, 191, 190), (185, 184, 188, 189), (192, 194, 198, 196), (191, 189, 193, 195), (190, 191, 195, 194), (189, 188, 192, 193), (197, 196, 198, 199), (195, 193, 197, 199), (194, 195, 199, 198), (193, 192, 196, 197), (201, 200, 248, 249), (202, 201, 208, 209), (206, 207, 203, 202), (207, 204, 200, 203), (200, 201, 202, 203), (207, 206, 205, 204), (209, 208, 212, 213), (206, 202, 209, 211), (205, 206, 211, 210), (201, 205, 210, 208), (213, 212, 216, 217), (211, 209, 213, 215), (210, 211, 215, 214), (208, 210, 214, 212), (217, 216, 220, 221), (215, 213, 217, 219), (214, 215, 219, 218), (212, 214, 218, 216), (221, 220, 224, 225), (219, 217, 221, 223), (218, 219, 223, 222), (218, 222, 235, 233), (225, 224, 228, 229), (223, 221, 225, 227), (222, 223, 227, 226), (220, 222, 226, 224), (230, 231, 229, 228), (227, 225, 229, 231), (226, 227, 231, 230), (224, 226, 230, 228), (233, 235, 239, 237), (220, 216, 232, 234), (222, 220, 234, 235), (216, 218, 233, 232), (237, 239, 243, 241), (234, 232, 236, 238), (235, 234, 238, 239), (232, 233, 237, 236), (241, 243, 247, 245), (238, 236, 240, 242), (239, 238, 242, 243), (236, 237, 241, 240), (244, 245, 247, 246), (240, 244, 286, 284), (243, 242, 246, 247), (244, 240, 264, 266), (249, 248, 252, 253), (205, 201, 249, 251), (204, 205, 251, 250), (200, 204, 250, 248), (253, 252, 256, 257), (251, 249, 253, 255), (250, 251, 255, 254), (248, 250, 254, 252), (257, 256, 260, 261), (255, 253, 257, 259), (254, 255, 259, 258), (252, 254, 258, 256), (262, 263, 261, 260), (259, 257, 261, 263), (258, 259, 263, 262), (256, 258, 262, 260), (266, 264, 268, 270), (241, 245, 267, 265), (245, 244, 266, 267), (240, 241, 265, 264), (270, 268, 272, 274), (265, 267, 271, 269), (267, 266, 270, 271), (264, 265, 269, 268), (274, 272, 276, 278), (269, 271, 275, 273), (271, 270, 274, 275), (268, 269, 273, 272), (278, 276, 280, 282), (273, 275, 279, 277), (275, 274, 278, 279), (272, 273, 277, 276), (280, 281, 283, 282), (277, 279, 283, 281), (279, 278, 282, 283), (276, 277, 281, 280), (284, 286, 290, 288), (246, 242, 285, 287), (244, 246, 287, 286), (242, 240, 284, 285), (288, 290, 294, 292), (287, 285, 289, 291), (286, 287, 291, 290), (285, 284, 288, 289), (292, 294, 298, 296), (291, 289, 293, 295), (290, 291, 295, 294), (289, 288, 292, 293), (297, 296, 298, 299), (295, 293, 297, 299), (294, 295, 299, 298), (293, 292, 296, 297)])
me_cube_047.materials.append(mat_material_002)
me_cube_047.use_remesh_preserve_volume = False
me_cube_047.use_remesh_preserve_attributes = False
me_cube_047.use_mirror_vertex_groups = False
me_cube_047.update()
me_cube_046 = bpy.data.meshes.new('Cube.046')
me_cube_046.from_pydata([(-1.075e-07, 0.9465, -0.8501), (1.473e-11, 4.553, -0.8501), (0.8501, 3.952, 8.416e-10), (0.8501, 0.3453, -7.082e-08), (-0.8501, 0.3453, 8.416e-10), (-0.8501, 3.952, 7.25e-08), (1.075e-07, 3.351, 0.8501), (1.473e-11, -0.2558, 0.8501)], [], [(4, 5, 1, 0), (5, 6, 2, 1), (6, 7, 3, 2), (7, 4, 0, 3), (0, 1, 2, 3), (7, 6, 5, 4)])
me_cube_046.materials.append(mat_material)
me_cube_046.use_remesh_preserve_volume = False
me_cube_046.use_remesh_preserve_attributes = False
me_cube_046.use_mirror_vertex_groups = False
me_cube_046.update()
me_cube_045 = bpy.data.meshes.new('Cube.045')
me_cube_045.from_pydata([(-1.788e-07, -2.0, -1.414), (0.0, -0.2361, -1.414), (1.414, -1.236, 0.0), (1.414, -3.0, -1.192e-07), (-1.414, -3.0, 0.0), (-1.414, -1.236, 1.192e-07), (1.788e-07, -2.236, 1.414), (0.0, -4.0, 1.414)], [], [(4, 5, 1, 0), (5, 6, 2, 1), (6, 7, 3, 2), (7, 4, 0, 3), (0, 1, 2, 3), (7, 6, 5, 4)])
me_cube_045.materials.append(mat_material)
me_cube_045.use_remesh_preserve_volume = False
me_cube_045.use_remesh_preserve_attributes = False
me_cube_045.use_mirror_vertex_groups = False
me_cube_045.update()
me_cube_044 = bpy.data.meshes.new('Cube.044')
me_cube_044.from_pydata([(-2.257, -0.0587, -1.008), (-2.257, 1.198, -1.008), (-1.25, 0.4855, -2.697e-09), (-1.25, -0.7711, -8.763e-08), (-3.265, -0.7711, -2.697e-09), (-3.265, 0.4855, 8.223e-08), (-2.257, -0.2269, 1.008), (-2.257, -1.484, 1.008)], [], [(4, 5, 1, 0), (5, 6, 2, 1), (6, 7, 3, 2), (7, 4, 0, 3), (0, 1, 2, 3), (7, 6, 5, 4)])
me_cube_044.materials.append(mat_material)
me_cube_044.use_remesh_preserve_volume = False
me_cube_044.use_remesh_preserve_attributes = False
me_cube_044.use_mirror_vertex_groups = False
me_cube_044.update()
me_cube_043 = bpy.data.meshes.new('Cube.043')
me_cube_043.from_pydata([(2.681, 0.5114, 1.31), (2.681, 2.675, 1.31), (3.361, 2.194, 1.99), (3.361, 0.03055, 1.99), (2.001, 0.03055, 1.99), (2.001, 2.194, 1.99), (2.681, 1.713, 2.67), (2.681, -0.4503, 2.67)], [], [(4, 5, 1, 0), (5, 6, 2, 1), (6, 7, 3, 2), (7, 4, 0, 3), (0, 1, 2, 3), (7, 6, 5, 4)])
me_cube_043.materials.append(mat_material)
me_cube_043.use_remesh_preserve_volume = False
me_cube_043.use_remesh_preserve_attributes = False
me_cube_043.use_mirror_vertex_groups = False
me_cube_043.update()
me_cube_042 = bpy.data.meshes.new('Cube.042')
me_cube_042.from_pydata([(2.681, 0.5114, 1.31), (2.681, 5.167, 1.31), (3.361, 4.686, 1.99), (3.361, 0.03055, 1.99), (2.001, 0.03055, 1.99), (2.001, 4.686, 1.99), (2.681, 4.206, 2.67), (2.681, -0.4503, 2.67)], [], [(4, 5, 1, 0), (5, 6, 2, 1), (6, 7, 3, 2), (7, 4, 0, 3), (0, 1, 2, 3), (7, 6, 5, 4)])
me_cube_042.materials.append(mat_material)
me_cube_042.use_remesh_preserve_volume = False
me_cube_042.use_remesh_preserve_attributes = False
me_cube_042.use_mirror_vertex_groups = False
me_cube_042.update()
me_cube_041 = bpy.data.meshes.new('Cube.041')
me_cube_041.from_pydata([(-7.148, -0.2807, -3.72), (-7.148, 1.171, -3.72), (-5.984, 0.3482, -2.556), (-5.984, -1.104, -2.556), (-8.312, -1.104, -2.556), (-8.312, 0.3482, -2.556), (-7.148, -0.4751, -1.392), (-7.148, -1.927, -1.392)], [], [(4, 5, 1, 0), (5, 6, 2, 1), (6, 7, 3, 2), (7, 4, 0, 3), (0, 1, 2, 3), (7, 6, 5, 4)])
me_cube_041.materials.append(mat_material)
me_cube_041.use_remesh_preserve_volume = False
me_cube_041.use_remesh_preserve_attributes = False
me_cube_041.use_mirror_vertex_groups = False
me_cube_041.update()
me_cube_040 = bpy.data.meshes.new('Cube.040')
me_cube_040.from_pydata([(6.616, -2.413, -1.344), (6.616, -0.1216, -1.344), (8.426, -0.6945, -2.066), (8.426, -2.986, -2.066), (7.657, -2.574, -0.2771), (7.657, -0.2824, -0.2771), (9.467, -0.8552, -0.9995), (9.467, -3.147, -0.9995)], [], [(4, 5, 1, 0), (5, 6, 2, 1), (6, 7, 3, 2), (7, 4, 0, 3), (0, 1, 2, 3), (7, 6, 5, 4)])
me_cube_040.materials.append(mat_material)
me_cube_040.use_remesh_preserve_volume = False
me_cube_040.use_remesh_preserve_attributes = False
me_cube_040.use_mirror_vertex_groups = False
me_cube_040.update()
me_cube_039 = bpy.data.meshes.new('Cube.039')
me_cube_039.from_pydata([(-2.257, -0.001135, -1.697), (-2.257, 2.116, -1.697), (-0.5601, 0.9157, 2.982e-09), (-0.5601, -1.201, -1.401e-07), (-3.955, -1.201, 2.982e-09), (-3.955, 0.9157, 1.461e-07), (-2.257, -0.2845, 1.697), (-2.257, -2.401, 1.697)], [], [(4, 5, 1, 0), (5, 6, 2, 1), (6, 7, 3, 2), (7, 4, 0, 3), (0, 1, 2, 3), (7, 6, 5, 4)])
me_cube_039.materials.append(mat_material)
me_cube_039.use_remesh_preserve_volume = False
me_cube_039.use_remesh_preserve_attributes = False
me_cube_039.use_mirror_vertex_groups = False
me_cube_039.update()
me_cube_038 = bpy.data.meshes.new('Cube.038')
me_cube_038.from_pydata([(-1.414, -0.5998, -1.697), (-1.414, 1.517, -1.697), (0.2835, 0.317, 2.982e-09), (0.2834, -1.8, -1.401e-07), (-3.111, -1.8, 2.982e-09), (-3.111, 0.317, 1.461e-07), (-1.414, -0.8832, 1.697), (-1.414, -3.0, 1.697)], [], [(4, 5, 1, 0), (5, 6, 2, 1), (6, 7, 3, 2), (7, 4, 0, 3), (0, 1, 2, 3), (7, 6, 5, 4)])
me_cube_038.materials.append(mat_material)
me_cube_038.use_remesh_preserve_volume = False
me_cube_038.use_remesh_preserve_attributes = False
me_cube_038.use_mirror_vertex_groups = False
me_cube_038.update()
me_cube_037 = bpy.data.meshes.new('Cube.037')
me_cube_037.from_pydata([(-1.414, -0.5998, -1.697), (-1.414, 1.517, -1.697), (0.2835, 0.317, 2.982e-09), (0.2834, -1.8, -1.401e-07), (-3.111, -1.8, 2.982e-09), (-3.111, 0.317, 1.461e-07), (-1.414, -0.8832, 1.697), (-1.414, -3.0, 1.697)], [], [(4, 5, 1, 0), (5, 6, 2, 1), (6, 7, 3, 2), (7, 4, 0, 3), (0, 1, 2, 3), (7, 6, 5, 4)])
me_cube_037.materials.append(mat_material)
me_cube_037.use_remesh_preserve_volume = False
me_cube_037.use_remesh_preserve_attributes = False
me_cube_037.use_mirror_vertex_groups = False
me_cube_037.update()
me_cube_035 = bpy.data.meshes.new('Cube.035')
me_cube_035.from_pydata([(-0.4081, -0.9591, 0.9814), (-0.4081, -0.4869, 1.313), (3.534e-08, -0.2523, 0.9792), (8.693e-08, -0.7245, 0.6475), (3.534e-08, -1.194, 1.315), (-1.626e-08, -0.7215, 1.647), (0.4081, -0.4869, 1.313), (0.4081, -0.9591, 0.9814), (0.8161, 0.2169, 0.3115), (0.8161, -0.2553, -0.02028), (1.224, -0.01772, 0.6453), (1.224, -0.4899, 0.3136), (-1.224, -0.4899, 0.3136), (-1.224, -0.01772, 0.6453), (-0.8161, 0.2169, 0.3115), (-0.8161, -0.2553, -0.02028)], [], [(4, 5, 1, 0), (5, 6, 2, 1), (3, 2, 8, 9), (7, 4, 0, 3), (3, 0, 12, 15), (7, 6, 5, 4), (10, 11, 9, 8), (7, 3, 9, 11), (6, 7, 11, 10), (2, 6, 10, 8), (12, 13, 14, 15), (2, 3, 15, 14), (1, 2, 14, 13), (0, 1, 13, 12)])
me_cube_035.materials.append(mat_material_001)
me_cube_035.use_remesh_preserve_volume = False
me_cube_035.use_remesh_preserve_attributes = False
me_cube_035.use_mirror_vertex_groups = False
me_cube_035.update()
me_cube_034 = bpy.data.meshes.new('Cube.034')
me_cube_034.from_pydata([(-0.4081, -0.9591, 0.9814), (-0.4081, -0.4869, 1.313), (3.534e-08, -0.2523, 0.9792), (8.693e-08, -0.7245, 0.6475), (3.534e-08, -1.194, 1.315), (-1.626e-08, -0.7215, 1.647), (0.4081, -0.4869, 1.313), (0.4081, -0.9591, 0.9814), (0.8161, 0.2169, 0.3115), (0.8161, -0.2553, -0.02028), (1.224, -0.01772, 0.6453), (1.224, -0.4899, 0.3136), (-1.224, -0.4899, 0.3136), (-1.224, -0.01772, 0.6453), (-0.8161, 0.2169, 0.3115), (-0.8161, -0.2553, -0.02028)], [], [(4, 5, 1, 0), (5, 6, 2, 1), (3, 2, 8, 9), (7, 4, 0, 3), (3, 0, 12, 15), (7, 6, 5, 4), (10, 11, 9, 8), (7, 3, 9, 11), (6, 7, 11, 10), (2, 6, 10, 8), (12, 13, 14, 15), (2, 3, 15, 14), (1, 2, 14, 13), (0, 1, 13, 12)])
me_cube_034.materials.append(mat_material_001)
me_cube_034.use_remesh_preserve_volume = False
me_cube_034.use_remesh_preserve_attributes = False
me_cube_034.use_mirror_vertex_groups = False
me_cube_034.update()
me_cube_033 = bpy.data.meshes.new('Cube.033')
me_cube_033.from_pydata([(-2.923, -4.544, 2.067), (-2.923, -3.855, 2.551), (-2.328, -3.513, 2.064), (-2.328, -4.202, 1.58), (-2.328, -4.886, 2.554), (-2.328, -4.197, 3.038), (-1.732, -3.855, 2.551), (-1.732, -4.544, 2.067), (-1.137, -2.828, 1.09), (-1.137, -3.517, 0.6062), (-0.542, -3.171, 1.577), (-0.542, -3.859, 1.093), (-4.114, -3.859, 1.093), (-4.114, -3.171, 1.577), (-3.518, -2.828, 1.09), (-3.518, -3.517, 0.6062)], [], [(4, 5, 1, 0), (5, 6, 2, 1), (3, 2, 8, 9), (7, 4, 0, 3), (3, 0, 12, 15), (7, 6, 5, 4), (10, 11, 9, 8), (7, 3, 9, 11), (6, 7, 11, 10), (2, 6, 10, 8), (12, 13, 14, 15), (2, 3, 15, 14), (1, 2, 14, 13), (0, 1, 13, 12)])
me_cube_033.materials.append(mat_material_001)
me_cube_033.use_remesh_preserve_volume = False
me_cube_033.use_remesh_preserve_attributes = False
me_cube_033.use_mirror_vertex_groups = False
me_cube_033.update()
me_cube_032 = bpy.data.meshes.new('Cube.032')
me_cube_032.from_pydata([(-2.923, -4.544, 2.067), (-2.923, -3.855, 2.551), (-2.328, -3.513, 2.064), (-2.328, -4.202, 1.58), (-2.328, -4.886, 2.554), (-2.328, -4.197, 3.038), (-1.732, -3.855, 2.551), (-1.732, -4.544, 2.067), (-1.137, -2.828, 1.09), (-1.137, -3.517, 0.6062), (-0.542, -3.171, 1.577), (-0.542, -3.859, 1.093), (-4.114, -3.859, 1.093), (-4.114, -3.171, 1.577), (-3.518, -2.828, 1.09), (-3.518, -3.517, 0.6062)], [], [(4, 5, 1, 0), (5, 6, 2, 1), (3, 2, 8, 9), (7, 4, 0, 3), (3, 0, 12, 15), (7, 6, 5, 4), (10, 11, 9, 8), (7, 3, 9, 11), (6, 7, 11, 10), (2, 6, 10, 8), (12, 13, 14, 15), (2, 3, 15, 14), (1, 2, 14, 13), (0, 1, 13, 12)])
me_cube_032.materials.append(mat_material_001)
me_cube_032.use_remesh_preserve_volume = False
me_cube_032.use_remesh_preserve_attributes = False
me_cube_032.use_mirror_vertex_groups = False
me_cube_032.update()
me_cube_031 = bpy.data.meshes.new('Cube.031')
me_cube_031.from_pydata([(-2.923, -4.544, 2.067), (-2.923, -3.855, 2.551), (-2.328, -3.513, 2.064), (-2.328, -4.202, 1.58), (-2.328, -4.886, 2.554), (-2.328, -4.197, 3.038), (-1.732, -3.855, 2.551), (-1.732, -4.544, 2.067), (-1.137, -2.828, 1.09), (-1.137, -3.517, 0.6062), (-0.542, -3.171, 1.577), (-0.542, -3.859, 1.093), (-4.114, -3.859, 1.093), (-4.114, -3.171, 1.577), (-3.518, -2.828, 1.09), (-3.518, -3.517, 0.6062)], [], [(4, 5, 1, 0), (5, 6, 2, 1), (3, 2, 8, 9), (7, 4, 0, 3), (3, 0, 12, 15), (7, 6, 5, 4), (10, 11, 9, 8), (7, 3, 9, 11), (6, 7, 11, 10), (2, 6, 10, 8), (12, 13, 14, 15), (2, 3, 15, 14), (1, 2, 14, 13), (0, 1, 13, 12)])
me_cube_031.materials.append(mat_material_001)
me_cube_031.use_remesh_preserve_volume = False
me_cube_031.use_remesh_preserve_attributes = False
me_cube_031.use_mirror_vertex_groups = False
me_cube_031.update()
me_cube_030 = bpy.data.meshes.new('Cube.030')
me_cube_030.from_pydata([(-2.317, -2.613, -2.419), (-2.317, 4.814, -2.419), (0.1379, 3.079, 0.03549), (0.1379, -4.349, 0.03549), (-4.771, -4.349, 0.03549), (-4.771, 3.079, 0.03549), (-2.317, 1.343, 2.49), (-2.317, -6.084, 2.49), (-3.544, -3.481, -1.192), (-3.544, 3.947, -1.192), (-1.089, 2.211, 1.263), (-1.089, -5.217, 1.263), (-3.544, 2.211, 1.263), (-1.089, 3.947, -1.192), (-3.544, -5.217, 1.263), (-1.089, -3.481, -1.192), (-2.317, 3.079, 0.03549), (-2.317, -4.349, 0.03549), (-2.317, 10.79, -2.419), (0.1379, 9.053, 0.03549), (-2.317, 7.317, 2.49), (-3.381, 9.92, -1.192), (-1.089, 8.185, 1.263), (-3.544, 8.185, 1.263), (-1.089, 9.92, -1.192), (-2.317, 9.053, 0.03549), (-2.317, 12.48, -2.419), (0.1379, 10.74, 0.03549), (-3.381, 11.61, -1.192), (-1.089, 9.873, 1.263), (-1.089, 11.61, -1.192), (-2.317, 10.74, 0.03549)], [], [(8, 9, 1, 0), (9, 16, 25, 21), (10, 11, 3, 2), (17, 8, 0, 15), (15, 13, 2, 3), (14, 12, 5, 4), (4, 5, 9, 8), (2, 13, 24, 19), (6, 7, 11, 10), (14, 4, 8, 17), (16, 12, 23, 25), (11, 17, 15, 3), (0, 1, 13, 15), (7, 6, 12, 14), (5, 12, 16, 9), (7, 14, 17, 11), (19, 24, 30, 27), (23, 20, 22, 25), (25, 22, 29, 31), (6, 10, 22, 20), (13, 1, 18, 24), (10, 2, 19, 22), (12, 6, 20, 23), (1, 9, 21, 18), (31, 29, 27, 30), (28, 31, 30, 26), (21, 25, 31, 28), (24, 18, 26, 30), (22, 19, 27, 29), (18, 21, 28, 26)])
me_cube_030.materials.append(mat_material)
me_cube_030.use_remesh_preserve_volume = False
me_cube_030.use_remesh_preserve_attributes = False
me_cube_030.use_mirror_vertex_groups = False
me_cube_030.update()
me_cube_029 = bpy.data.meshes.new('Cube.029')
me_cube_029.from_pydata([(-7.794, -1.747, -1.126), (-7.794, -1.058, -0.6418), (-7.199, -0.7156, -1.129), (-7.199, -1.404, -1.613), (-7.199, -2.089, -0.6387), (-7.199, -1.4, -0.1547), (-6.604, -1.058, -0.6418), (-6.604, -1.747, -1.126), (-6.008, -0.03121, -2.103), (-6.008, -0.72, -2.587), (-5.413, -0.3734, -1.616), (-5.413, -1.062, -2.1), (-8.985, -1.062, -2.1), (-8.985, -0.3734, -1.616), (-8.389, -0.03121, -2.103), (-8.389, -0.72, -2.587)], [], [(4, 5, 1, 0), (5, 6, 2, 1), (3, 2, 8, 9), (7, 4, 0, 3), (3, 0, 12, 15), (7, 6, 5, 4), (10, 11, 9, 8), (7, 3, 9, 11), (6, 7, 11, 10), (2, 6, 10, 8), (12, 13, 14, 15), (2, 3, 15, 14), (1, 2, 14, 13), (0, 1, 13, 12)])
me_cube_029.materials.append(mat_material_001)
me_cube_029.use_remesh_preserve_volume = False
me_cube_029.use_remesh_preserve_attributes = False
me_cube_029.use_mirror_vertex_groups = False
me_cube_029.update()
me_cube_028 = bpy.data.meshes.new('Cube.028')
me_cube_028.from_pydata([(-7.24, -2.767, -3.213), (-7.24, -0.08626, -3.213), (-5.826, -1.086, -1.799), (-5.826, -3.767, -1.799), (-8.655, -3.767, -1.799), (-8.655, -1.086, -1.799), (-7.24, -2.086, -0.3849), (-7.24, -4.767, -0.3849)], [], [(4, 5, 1, 0), (5, 6, 2, 1), (6, 7, 3, 2), (7, 4, 0, 3), (0, 1, 2, 3), (7, 6, 5, 4)])
me_cube_028.materials.append(mat_material)
me_cube_028.use_remesh_preserve_volume = False
me_cube_028.use_remesh_preserve_attributes = False
me_cube_028.use_mirror_vertex_groups = False
me_cube_028.update()
me_cube_027 = bpy.data.meshes.new('Cube.027')
me_cube_027.from_pydata([(5.384, -5.105, 0.6138), (5.384, -4.206, 1.245), (6.16, -3.76, 0.6097), (6.16, -4.658, -0.02135), (6.16, -5.551, 1.249), (6.16, -4.653, 1.88), (6.937, -4.206, 1.245), (6.937, -5.105, 0.6138), (7.713, -2.868, -0.6606), (7.713, -3.766, -1.292), (8.489, -3.314, -0.02542), (8.489, -4.212, -0.6565), (3.832, -4.212, -0.6565), (3.832, -3.314, -0.02542), (4.608, -2.868, -0.6606), (4.608, -3.766, -1.292), (5.384, -3.412, 0.6138), (5.384, -2.514, 1.245), (6.16, -2.067, 0.6097), (6.16, -2.966, -0.02135), (6.16, -3.858, 1.249), (6.16, -2.96, 1.88), (6.937, -2.514, 1.245), (6.937, -3.412, 0.6138), (7.713, -1.175, -0.6606), (7.713, -2.073, -1.292), (8.489, -1.621, -0.02542), (8.489, -2.519, -0.6565), (3.832, -2.519, -0.6565), (3.832, -1.621, -0.02542), (4.608, -1.175, -0.6606), (4.608, -2.073, -1.292)], [], [(4, 5, 1, 0), (5, 6, 2, 1), (3, 2, 8, 9), (7, 4, 0, 3), (3, 0, 12, 15), (7, 6, 5, 4), (10, 11, 9, 8), (7, 3, 9, 11), (6, 7, 11, 10), (2, 6, 10, 8), (12, 13, 14, 15), (2, 3, 15, 14), (1, 2, 14, 13), (0, 1, 13, 12), (20, 21, 17, 16), (21, 22, 18, 17), (19, 18, 24, 25), (23, 20, 16, 19), (19, 16, 28, 31), (23, 22, 21, 20), (26, 27, 25, 24), (23, 19, 25, 27), (22, 23, 27, 26), (18, 22, 26, 24), (28, 29, 30, 31), (18, 19, 31, 30), (17, 18, 30, 29), (16, 17, 29, 28)])
me_cube_027.materials.append(mat_material_001)
me_cube_027.use_remesh_preserve_volume = False
me_cube_027.use_remesh_preserve_attributes = False
me_cube_027.use_mirror_vertex_groups = False
me_cube_027.update()
me_cube_026 = bpy.data.meshes.new('Cube.026')
me_cube_026.from_pydata([(3.372, -4.199, -0.8482), (3.372, -1.518, -0.8482), (4.273, -2.155, 0.05343), (4.273, -4.837, 0.05343), (2.47, -4.837, 0.05343), (2.47, -2.155, 0.05343), (3.372, -2.793, 0.9551), (3.372, -5.474, 0.9551)], [], [(4, 5, 1, 0), (5, 6, 2, 1), (6, 7, 3, 2), (7, 4, 0, 3), (0, 1, 2, 3), (7, 6, 5, 4)])
me_cube_026.materials.append(mat_material_003)
me_cube_026.use_remesh_preserve_volume = False
me_cube_026.use_remesh_preserve_attributes = False
me_cube_026.use_mirror_vertex_groups = False
me_cube_026.update()
me_cube_025 = bpy.data.meshes.new('Cube.025')
me_cube_025.from_pydata([(1.558, -4.187, -1.032), (1.558, -0.9582, -1.032), (2.643, -1.726, 0.05343), (2.643, -4.955, 0.05343), (0.4718, -4.955, 0.05343), (0.4718, -1.726, 0.05343), (1.558, -2.494, 1.139), (1.558, -5.723, 1.139)], [], [(4, 5, 1, 0), (5, 6, 2, 1), (6, 7, 3, 2), (7, 4, 0, 3), (0, 1, 2, 3), (7, 6, 5, 4)])
me_cube_025.materials.append(mat_material_003)
me_cube_025.use_remesh_preserve_volume = False
me_cube_025.use_remesh_preserve_attributes = False
me_cube_025.use_mirror_vertex_groups = False
me_cube_025.update()
me_cube_024 = bpy.data.meshes.new('Cube.024')
me_cube_024.from_pydata([(-6.176, -4.248, -1.536), (-6.176, 0.5352, -1.536), (-4.866, -0.3914, -0.2251), (-4.866, -5.174, -0.2251), (-7.487, -5.174, -0.2251), (-7.487, -0.3914, -0.2251), (-6.176, -1.318, 1.085), (-6.176, -6.101, 1.085), (-6.831, -4.711, -0.8803), (-6.831, 0.07189, -0.8803), (-5.521, -0.8547, 0.4301), (-5.521, -5.638, 0.4301), (-6.831, -0.8547, 0.4301), (-5.521, 0.07189, -0.8803), (-6.831, -5.638, 0.4301), (-5.521, -4.711, -0.8803), (-6.176, -0.3914, -0.2251), (-6.176, -5.174, -0.2251), (-6.176, 1.8, -1.536), (-4.866, 0.6008, -0.2251), (-7.487, 0.6008, -0.2251), (-6.831, 1.336, -0.8803), (-5.521, 0.1375, 0.4301), (-6.831, 0.1375, 0.4301), (-5.521, 1.336, -0.8803), (-6.176, 0.8729, -0.2251)], [], [(8, 9, 1, 0), (2, 13, 24, 19), (10, 11, 3, 2), (17, 8, 0, 15), (15, 13, 2, 3), (14, 12, 5, 4), (4, 5, 9, 8), (12, 6, 10, 16), (6, 7, 11, 10), (14, 4, 8, 17), (16, 10, 22, 25), (11, 17, 15, 3), (0, 1, 13, 15), (7, 6, 12, 14), (12, 16, 25, 23), (7, 14, 17, 11), (25, 22, 19, 24), (21, 25, 24, 18), (20, 23, 25, 21), (5, 12, 23, 20), (9, 5, 20, 21), (13, 1, 18, 24), (10, 2, 19, 22), (1, 9, 21, 18)])
me_cube_024.materials.append(mat_material)
me_cube_024.use_remesh_preserve_volume = False
me_cube_024.use_remesh_preserve_attributes = False
me_cube_024.use_mirror_vertex_groups = False
me_cube_024.update()
me_cube_023 = bpy.data.meshes.new('Cube.023')
me_cube_023.from_pydata([(-1.788e-07, -2.0, -1.414), (0.0, -0.2361, -1.414), (1.414, -1.236, 0.0), (1.414, -3.0, -1.192e-07), (-1.414, -3.0, 0.0), (-1.414, -1.236, 1.192e-07), (1.788e-07, -2.236, 1.414), (0.0, -4.0, 1.414)], [], [(4, 5, 1, 0), (5, 6, 2, 1), (6, 7, 3, 2), (7, 4, 0, 3), (0, 1, 2, 3), (7, 6, 5, 4)])
me_cube_023.materials.append(mat_material)
me_cube_023.use_remesh_preserve_volume = False
me_cube_023.use_remesh_preserve_attributes = False
me_cube_023.use_mirror_vertex_groups = False
me_cube_023.update()
me_cube_022 = bpy.data.meshes.new('Cube.022')
me_cube_022.from_pydata([(-0.7762, -1.437, 0.6138), (-0.7762, -0.5384, 1.245), (2.017e-08, -0.09219, 0.6097), (1.183e-07, -0.9904, -0.02135), (2.017e-08, -1.883, 1.249), (-7.798e-08, -0.9847, 1.88), (0.7762, -0.5384, 1.245), (0.7762, -1.437, 0.6138), (1.552, 0.8003, -0.6606), (1.552, -0.09794, -1.292), (2.329, 0.3541, -0.02542), (2.329, -0.5442, -0.6565), (-2.329, -0.5442, -0.6565), (-2.329, 0.3541, -0.02542), (-1.552, 0.8003, -0.6606), (-1.552, -0.09794, -1.292)], [], [(4, 5, 1, 0), (5, 6, 2, 1), (3, 2, 8, 9), (7, 4, 0, 3), (3, 0, 12, 15), (7, 6, 5, 4), (10, 11, 9, 8), (7, 3, 9, 11), (6, 7, 11, 10), (2, 6, 10, 8), (12, 13, 14, 15), (2, 3, 15, 14), (1, 2, 14, 13), (0, 1, 13, 12)])
me_cube_022.materials.append(mat_material_001)
me_cube_022.use_remesh_preserve_volume = False
me_cube_022.use_remesh_preserve_attributes = False
me_cube_022.use_mirror_vertex_groups = False
me_cube_022.update()
me_cube_021 = bpy.data.meshes.new('Cube.021')
me_cube_021.from_pydata([(-0.7762, -1.437, 0.6138), (-0.7762, -0.5384, 1.245), (2.017e-08, -0.09219, 0.6097), (1.183e-07, -0.9904, -0.02135), (2.017e-08, -1.883, 1.249), (-7.798e-08, -0.9847, 1.88), (0.7762, -0.5384, 1.245), (0.7762, -1.437, 0.6138), (1.552, 0.8003, -0.6606), (1.552, -0.09794, -1.292), (2.329, 0.3541, -0.02542), (2.329, -0.5442, -0.6565), (-2.329, -0.5442, -0.6565), (-2.329, 0.3541, -0.02542), (-1.552, 0.8003, -0.6606), (-1.552, -0.09794, -1.292)], [], [(4, 5, 1, 0), (5, 6, 2, 1), (3, 2, 8, 9), (7, 4, 0, 3), (3, 0, 12, 15), (7, 6, 5, 4), (10, 11, 9, 8), (7, 3, 9, 11), (6, 7, 11, 10), (2, 6, 10, 8), (12, 13, 14, 15), (2, 3, 15, 14), (1, 2, 14, 13), (0, 1, 13, 12)])
me_cube_021.materials.append(mat_material_001)
me_cube_021.use_remesh_preserve_volume = False
me_cube_021.use_remesh_preserve_attributes = False
me_cube_021.use_mirror_vertex_groups = False
me_cube_021.update()
me_cube_020 = bpy.data.meshes.new('Cube.020')
me_cube_020.from_pydata([(0.8855, -6.188, 0.06131), (0.8855, -5.189, 0.06131), (1.563, -5.668, 0.7387), (1.563, -6.667, 0.7387), (0.2081, -6.667, 0.7387), (0.2081, -5.668, 0.7387), (0.8855, -6.147, 1.416), (0.8855, -7.146, 1.416)], [], [(4, 5, 1, 0), (5, 6, 2, 1), (6, 7, 3, 2), (7, 4, 0, 3), (0, 1, 2, 3), (7, 6, 5, 4)])
me_cube_020.materials.append(mat_material)
me_cube_020.use_remesh_preserve_volume = False
me_cube_020.use_remesh_preserve_attributes = False
me_cube_020.use_mirror_vertex_groups = False
me_cube_020.update()
me_cube_019 = bpy.data.meshes.new('Cube.019')
me_cube_019.from_pydata([(0.8855, -6.188, 0.06131), (0.8855, -4.641, 0.06131), (1.563, -5.12, 0.7387), (1.563, -6.667, 0.7387), (0.2081, -6.667, 0.7387), (0.2081, -5.12, 0.7387), (0.8855, -5.599, 1.416), (0.8855, -7.146, 1.416)], [], [(4, 5, 1, 0), (5, 6, 2, 1), (6, 7, 3, 2), (7, 4, 0, 3), (0, 1, 2, 3), (7, 6, 5, 4)])
me_cube_019.materials.append(mat_material)
me_cube_019.use_remesh_preserve_volume = False
me_cube_019.use_remesh_preserve_attributes = False
me_cube_019.use_mirror_vertex_groups = False
me_cube_019.update()
me_cube_018 = bpy.data.meshes.new('Cube.018')
me_cube_018.from_pydata([(0.8855, -6.188, 0.06131), (0.8855, -3.545, 0.06131), (1.563, -4.024, 0.7387), (1.563, -6.667, 0.7387), (0.2081, -6.667, 0.7387), (0.2081, -4.024, 0.7387), (0.8855, -4.503, 1.416), (0.8855, -7.146, 1.416)], [], [(4, 5, 1, 0), (5, 6, 2, 1), (6, 7, 3, 2), (7, 4, 0, 3), (0, 1, 2, 3), (7, 6, 5, 4)])
me_cube_018.materials.append(mat_material)
me_cube_018.use_remesh_preserve_volume = False
me_cube_018.use_remesh_preserve_attributes = False
me_cube_018.use_mirror_vertex_groups = False
me_cube_018.update()
me_cube_017 = bpy.data.meshes.new('Cube.017')
me_cube_017.from_pydata([(4.187, 0.7858, -1.569), (4.187, 4.932, -1.569), (5.756, 3.823, 1.631e-09), (5.756, -0.3237, -1.306e-07), (2.618, -0.3237, 1.631e-09), (2.618, 3.823, 1.339e-07), (4.187, 2.713, 1.569), (4.187, -1.433, 1.569), (3.403, 0.231, -0.7845), (3.403, 4.378, -0.7845), (4.972, 3.268, 0.7845), (4.972, -0.8785, 0.7845), (3.403, 3.268, 0.7845), (4.972, 4.378, -0.7845), (3.403, -0.8785, 0.7845), (4.972, 0.231, -0.7845), (4.187, 3.823, 5.96e-08), (4.187, -0.3237, -5.96e-08), (4.187, 0.2375, -1.569), (5.756, -0.872, -1.306e-07), (2.618, -0.872, 1.631e-09), (3.403, -0.3172, -0.7845), (4.972, -1.427, 0.7845), (3.403, -1.427, 0.7845), (4.972, -0.3172, -0.7845), (4.187, -0.872, -5.96e-08)], [], [(8, 9, 1, 0), (16, 10, 2, 13), (10, 11, 3, 2), (11, 17, 25, 22), (15, 13, 2, 3), (14, 12, 5, 4), (4, 5, 9, 8), (12, 6, 10, 16), (6, 7, 11, 10), (0, 15, 24, 18), (9, 16, 13, 1), (17, 14, 23, 25), (0, 1, 13, 15), (7, 6, 12, 14), (5, 12, 16, 9), (7, 14, 17, 11), (25, 21, 18, 24), (23, 20, 21, 25), (22, 25, 24, 19), (8, 0, 18, 21), (15, 3, 19, 24), (14, 4, 20, 23), (3, 11, 22, 19), (4, 8, 21, 20)])
me_cube_017.materials.append(mat_material)
me_cube_017.use_remesh_preserve_volume = False
me_cube_017.use_remesh_preserve_attributes = False
me_cube_017.use_mirror_vertex_groups = False
me_cube_017.update()
me_cube_014 = bpy.data.meshes.new('Cube.014')
me_cube_014.from_pydata([(2.257, 0.1902, -0.8501), (2.257, 6.011, -0.8501), (3.108, 5.41, 8.416e-10), (3.108, -0.4109, -7.082e-08), (1.407, -0.4109, 8.416e-10), (1.407, 5.41, 7.25e-08), (2.257, 4.809, 0.8501), (2.257, -1.012, 0.8501)], [], [(4, 5, 1, 0), (5, 6, 2, 1), (6, 7, 3, 2), (7, 4, 0, 3), (0, 1, 2, 3), (7, 6, 5, 4)])
me_cube_014.materials.append(mat_material)
me_cube_014.use_remesh_preserve_volume = False
me_cube_014.use_remesh_preserve_attributes = False
me_cube_014.use_mirror_vertex_groups = False
me_cube_014.update()

# ---- curves / text
cu_beziercurve_001 = bpy.data.curves.new('BezierCurve.001', 'CURVE')
cu_beziercurve_001.dimensions = '3D'
_sp = cu_beziercurve_001.splines.new('BEZIER'); _sp.bezier_points.add(1)
_sp.bezier_points.foreach_set('co', [-1.385, 1.965, 1.381, -1.209, 0.2336, 1.016])
_sp.bezier_points.foreach_set('handle_left', [-2.203, 2.353, 0.9633, -0.6984, -0.1601, 0.8954])
_sp.bezier_points.foreach_set('handle_right', [-0.5665, 1.576, 1.798, -1.719, 0.6274, 1.137])
for _p, _l, _r in zip(_sp.bezier_points, ['ALIGNED', 'ALIGNED'], ['ALIGNED', 'ALIGNED']): _p.handle_left_type = _l; _p.handle_right_type = _r
_sp.order_u = 0
_sp.order_v = 0
_sp = cu_beziercurve_001.splines.new('BEZIER'); _sp.bezier_points.add(1)
_sp.bezier_points.foreach_set('co', [-1.662, 1.853, 1.817, -1.638, 0.06049, 1.453])
_sp.bezier_points.foreach_set('handle_left', [-2.31, 2.461, 1.364, -1.013, 0.0001636, 1.263])
_sp.bezier_points.foreach_set('handle_right', [-1.015, 1.245, 2.27, -2.263, 0.1208, 1.642])
for _p, _l, _r in zip(_sp.bezier_points, ['ALIGNED', 'ALIGNED'], ['ALIGNED', 'ALIGNED']): _p.handle_left_type = _l; _p.handle_right_type = _r
_sp.order_u = 0
_sp.order_v = 0
_sp = cu_beziercurve_001.splines.new('BEZIER'); _sp.bezier_points.add(1)
_sp.bezier_points.foreach_set('co', [-0.8582, 2.405, 0.8897, -0.8336, 0.6124, 0.5252])
_sp.bezier_points.foreach_set('handle_left', [-1.506, 3.013, 0.4364, -0.2085, 0.5521, 0.336])
_sp.bezier_points.foreach_set('handle_right', [-0.2104, 1.797, 1.343, -1.459, 0.6728, 0.7144])
for _p, _l, _r in zip(_sp.bezier_points, ['ALIGNED', 'ALIGNED'], ['ALIGNED', 'ALIGNED']): _p.handle_left_type = _l; _p.handle_right_type = _r
_sp.order_u = 0
_sp.order_v = 0
_sp = cu_beziercurve_001.splines.new('BEZIER'); _sp.bezier_points.add(1)
_sp.bezier_points.foreach_set('co', [-2.183, 6.613, 0.5283, -2.364, 4.191, 1.758])
_sp.bezier_points.foreach_set('handle_left', [-2.415, 7.461, 0.05672, -1.976, 4.439, 1.29])
_sp.bezier_points.foreach_set('handle_right', [-1.951, 5.765, 0.9998, -2.751, 3.943, 2.225])
for _p, _l, _r in zip(_sp.bezier_points, ['ALIGNED', 'ALIGNED'], ['ALIGNED', 'ALIGNED']): _p.handle_left_type = _l; _p.handle_right_type = _r
_sp.order_u = 0
_sp.order_v = 0
_sp = cu_beziercurve_001.splines.new('BEZIER'); _sp.bezier_points.add(1)
_sp.bezier_points.foreach_set('co', [-2.77, 6.639, 0.1861, -2.951, 4.217, 1.416])
_sp.bezier_points.foreach_set('handle_left', [-2.469, 6.641, -0.7647, -2.311, 4.082, 1.466])
_sp.bezier_points.foreach_set('handle_right', [-3.071, 6.637, 1.137, -3.591, 4.352, 1.366])
for _p, _l, _r in zip(_sp.bezier_points, ['ALIGNED', 'ALIGNED'], ['ALIGNED', 'ALIGNED']): _p.handle_left_type = _l; _p.handle_right_type = _r
_sp.order_u = 0
_sp.order_v = 0
_sp = cu_beziercurve_001.splines.new('BEZIER'); _sp.bezier_points.add(1)
_sp.bezier_points.foreach_set('co', [3.702, 0.9358, 0.01163, 2.736, -1.377, 1.073])
_sp.bezier_points.foreach_set('handle_left', [3.666, 1.093, -0.9726, 3.086, -1.035, 0.6357])
_sp.bezier_points.foreach_set('handle_right', [3.738, 0.7787, 0.9959, 2.387, -1.718, 1.51])
for _p, _l, _r in zip(_sp.bezier_points, ['ALIGNED', 'ALIGNED'], ['ALIGNED', 'ALIGNED']): _p.handle_left_type = _l; _p.handle_right_type = _r
_sp.order_u = 0
_sp.order_v = 0
_sp = cu_beziercurve_001.splines.new('BEZIER'); _sp.bezier_points.add(1)
_sp.bezier_points.foreach_set('co', [3.67, 0.3324, -0.1343, 2.704, -1.98, 0.927])
_sp.bezier_points.foreach_set('handle_left', [3.634, 0.4895, -1.119, 3.053, -1.638, 0.4898])
_sp.bezier_points.foreach_set('handle_right', [3.706, 0.1753, 0.8499, 2.354, -2.322, 1.364])
for _p, _l, _r in zip(_sp.bezier_points, ['ALIGNED', 'ALIGNED'], ['ALIGNED', 'ALIGNED']): _p.handle_left_type = _l; _p.handle_right_type = _r
_sp.order_u = 0
_sp.order_v = 0
_sp = cu_beziercurve_001.splines.new('BEZIER'); _sp.bezier_points.add(1)
_sp.bezier_points.foreach_set('co', [-4.428, -6.999, 0.8943, -3.088, -7.333, 2.014])
_sp.bezier_points.foreach_set('handle_left', [-4.096, -6.375, 0.8943, -3.915, -8.151, 1.717])
_sp.bezier_points.foreach_set('handle_right', [-4.761, -7.624, 0.8943, -2.26, -6.515, 2.311])
for _p, _l, _r in zip(_sp.bezier_points, ['ALIGNED', 'ALIGNED'], ['ALIGNED', 'ALIGNED']): _p.handle_left_type = _l; _p.handle_right_type = _r
_sp.order_u = 0
_sp.order_v = 0
_sp = cu_beziercurve_001.splines.new('BEZIER'); _sp.bezier_points.add(1)
_sp.bezier_points.foreach_set('co', [-1.882, -7.424, 1.854, -0.1463, -7.797, 1.452])
_sp.bezier_points.foreach_set('handle_left', [-1.549, -6.8, 1.854, -0.6055, -8.673, 2.134])
_sp.bezier_points.foreach_set('handle_right', [-2.214, -8.048, 1.854, 0.3128, -6.921, 0.7706])
for _p, _l, _r in zip(_sp.bezier_points, ['ALIGNED', 'ALIGNED'], ['ALIGNED', 'ALIGNED']): _p.handle_left_type = _l; _p.handle_right_type = _r
_sp.order_u = 0
_sp.order_v = 0
_sp = cu_beziercurve_001.splines.new('BEZIER'); _sp.bezier_points.add(1)
_sp.bezier_points.foreach_set('co', [-1.876, -8.133, 1.854, -0.3983, -8.276, 1.159])
_sp.bezier_points.foreach_set('handle_left', [-1.741, -7.439, 1.854, -0.851, -9.016, 1.989])
_sp.bezier_points.foreach_set('handle_right', [-2.01, -8.828, 1.854, 0.05428, -7.536, 0.3282])
for _p, _l, _r in zip(_sp.bezier_points, ['ALIGNED', 'ALIGNED'], ['ALIGNED', 'ALIGNED']): _p.handle_left_type = _l; _p.handle_right_type = _r
_sp.order_u = 0
_sp.order_v = 0
_sp = cu_beziercurve_001.splines.new('BEZIER'); _sp.bezier_points.add(1)
_sp.bezier_points.foreach_set('co', [3.106, 1.331, 1.734, 2.928, 3.139, 1.635])
_sp.bezier_points.foreach_set('handle_left', [2.411, 1.454, 1.77, 3.916, 2.859, 2.258])
_sp.bezier_points.foreach_set('handle_right', [3.802, 1.208, 1.698, 1.94, 3.419, 1.013])
for _p, _l, _r in zip(_sp.bezier_points, ['ALIGNED', 'ALIGNED'], ['ALIGNED', 'ALIGNED']): _p.handle_left_type = _l; _p.handle_right_type = _r
_sp.order_u = 0
_sp.order_v = 0
_sp = cu_beziercurve_001.splines.new('BEZIER'); _sp.bezier_points.add(1)
_sp.bezier_points.foreach_set('co', [-3.024, 5.457, 0.08042, -2.977, 3.405, 0.9978])
_sp.bezier_points.foreach_set('handle_left', [-2.377, 5.174, 0.1164, -4.097, 3.584, 0.6018])
_sp.bezier_points.foreach_set('handle_right', [-3.67, 5.741, 0.04447, -1.857, 3.226, 1.394])
for _p, _l, _r in zip(_sp.bezier_points, ['ALIGNED', 'ALIGNED'], ['ALIGNED', 'ALIGNED']): _p.handle_left_type = _l; _p.handle_right_type = _r
_sp.order_u = 0
_sp.order_v = 0
cu_beziercurve_001.materials.append(mat_material_002)
cu_beziercurve_001.use_path = True
cu_beziercurve_001.use_path_clamp = True
cu_beziercurve_001.bevel_resolution = 2
cu_beziercurve_001.bevel_depth = 0.1
cu_beziercurve_001.fill_mode = 'FULL'

# ---- objects
ob_point_002 = bpy.data.objects.new('Point.002', light_point_002)
ob_point_001 = bpy.data.objects.new('Point.001', light_point_001)
ob_point = bpy.data.objects.new('Point', light_point)
ob_cube_047 = bpy.data.objects.new('Cube.047', me_cube_049)
ob_cube_046 = bpy.data.objects.new('Cube.046', me_cube_048)
ob_cube_014 = bpy.data.objects.new('Cube.014', me_cube_047)
ob_cube_045 = bpy.data.objects.new('Cube.045', me_cube_046)
ob_cube_044 = bpy.data.objects.new('Cube.044', me_cube_045)
ob_beziercurve_001 = bpy.data.objects.new('BezierCurve.001', cu_beziercurve_001)
ob_cube_043 = bpy.data.objects.new('Cube.043', me_cube_044)
ob_cube_042 = bpy.data.objects.new('Cube.042', me_cube_043)
ob_cube_041 = bpy.data.objects.new('Cube.041', me_cube_042)
ob_cube_040 = bpy.data.objects.new('Cube.040', me_cube_041)
ob_cube_039 = bpy.data.objects.new('Cube.039', me_cube_040)
ob_cube_038 = bpy.data.objects.new('Cube.038', me_cube_039)
ob_cube_037 = bpy.data.objects.new('Cube.037', me_cube_038)
ob_cube_036 = bpy.data.objects.new('Cube.036', me_cube_037)
ob_cube_035 = bpy.data.objects.new('Cube.035', me_cube_035)
ob_cube_034 = bpy.data.objects.new('Cube.034', me_cube_034)
ob_cube_033 = bpy.data.objects.new('Cube.033', me_cube_033)
ob_cube_032 = bpy.data.objects.new('Cube.032', me_cube_032)
ob_cube_017 = bpy.data.objects.new('Cube.017', me_cube_031)
ob_cube_031 = bpy.data.objects.new('Cube.031', me_cube_030)
ob_cube_030 = bpy.data.objects.new('Cube.030', me_cube_029)
ob_cube_029 = bpy.data.objects.new('Cube.029', me_cube_028)
ob_cube_028 = bpy.data.objects.new('Cube.028', me_cube_027)
ob_cube_027 = bpy.data.objects.new('Cube.027', me_cube_026)
ob_cube_026 = bpy.data.objects.new('Cube.026', me_cube_025)
ob_cube_025 = bpy.data.objects.new('Cube.025', me_cube_024)
ob_cube_024 = bpy.data.objects.new('Cube.024', me_cube_023)
ob_cube_023 = bpy.data.objects.new('Cube.023', me_cube_022)
ob_cube_022 = bpy.data.objects.new('Cube.022', me_cube_021)
ob_cube_021 = bpy.data.objects.new('Cube.021', me_cube_020)
ob_cube_020 = bpy.data.objects.new('Cube.020', me_cube_019)
ob_cube_019 = bpy.data.objects.new('Cube.019', me_cube_018)
ob_cube_018 = bpy.data.objects.new('Cube.018', me_cube_017)
ob_cube_016 = bpy.data.objects.new('Cube.016', me_cube_014)
ob_sun = bpy.data.objects.new('Sun', light_sun)
ob_camera = bpy.data.objects.new('Camera', cam_camera)

# ---- transforms, parenting, visibility, modifiers, constraints
ob_point_002.location = (5.523, -12.7, 14.48)
ob_point_002.lineart.crease_threshold = 0.0
ob_point_001.location = (-7.365, -16.14, 14.48)
ob_point_001.lineart.crease_threshold = 0.0
ob_point.location = (-10.06, 15.59, 14.48)
ob_point.lineart.crease_threshold = 0.0
ob_cube_047.location = (0.0265, 10.45, 0.4974)
ob_cube_047.scale = (0.766, 0.766, 0.766)
ob_cube_047.lineart.crease_threshold = 0.0
_m = ob_cube_047.modifiers.new('Bevel', 'BEVEL')
_m.limit_method = 'NONE'
_m.spread = 0.0
ob_cube_046.location = (0.0, 0.5803, 0.0)
ob_cube_046.lineart.crease_threshold = 0.0
_m = ob_cube_046.modifiers.new('Bevel', 'BEVEL')
_m.limit_method = 'NONE'
_m.spread = 0.0
_m = ob_cube_046.modifiers.new('Mirror', 'MIRROR')
ob_cube_014.location = (0.0, 0.5803, 0.0)
ob_cube_014.lineart.crease_threshold = 0.0
_m = ob_cube_014.modifiers.new('Bevel', 'BEVEL')
_m.limit_method = 'NONE'
_m.spread = 0.0
_m = ob_cube_014.modifiers.new('Mirror', 'MIRROR')
ob_cube_045.location = (0.0, 3.23, 0.0)
ob_cube_045.scale = (1.313, 1.313, 1.313)
ob_cube_045.lineart.crease_threshold = 0.0
_m = ob_cube_045.modifiers.new('Bevel', 'BEVEL')
_m.limit_method = 'NONE'
_m.spread = 0.0
ob_cube_044.location = (0.0, 12.1, 0.0)
ob_cube_044.scale = (1.313, 1.313, 1.313)
ob_cube_044.lineart.crease_threshold = 0.0
_m = ob_cube_044.modifiers.new('Bevel', 'BEVEL')
_m.limit_method = 'NONE'
_m.spread = 0.0
ob_beziercurve_001.location = (0.0, -2.078, 0.0)
ob_beziercurve_001.lineart.crease_threshold = 0.0
_m = ob_beziercurve_001.modifiers.new('Mirror', 'MIRROR')
ob_cube_043.location = (0.0, 3.416, 0.0)
ob_cube_043.lineart.crease_threshold = 0.0
_m = ob_cube_043.modifiers.new('Bevel', 'BEVEL')
_m.limit_method = 'NONE'
_m.spread = 0.0
_m = ob_cube_043.modifiers.new('Mirror', 'MIRROR')
ob_cube_042.location = (0.0, -10.63, 0.0)
ob_cube_042.lineart.crease_threshold = 0.0
_m = ob_cube_042.modifiers.new('Bevel', 'BEVEL')
_m.limit_method = 'NONE'
_m.spread = 0.0
_m = ob_cube_042.modifiers.new('Mirror', 'MIRROR')
ob_cube_041.location = (0.0, -3.338, 0.0)
ob_cube_041.lineart.crease_threshold = 0.0
_m = ob_cube_041.modifiers.new('Bevel', 'BEVEL')
_m.limit_method = 'NONE'
_m.spread = 0.0
_m = ob_cube_041.modifiers.new('Mirror', 'MIRROR')
ob_cube_040.location = (0.0, -9.584, 0.0)
ob_cube_040.lineart.crease_threshold = 0.0
_m = ob_cube_040.modifiers.new('Bevel', 'BEVEL')
_m.limit_method = 'NONE'
_m.spread = 0.0
_m = ob_cube_040.modifiers.new('Mirror', 'MIRROR')
ob_cube_039.location = (0.0, -6.078, 0.0)
ob_cube_039.lineart.crease_threshold = 0.0
_m = ob_cube_039.modifiers.new('Bevel', 'BEVEL')
_m.limit_method = 'NONE'
_m.spread = 0.0
_m = ob_cube_039.modifiers.new('Mirror', 'MIRROR')
ob_cube_038.location = (0.0, -1.584, 0.0)
ob_cube_038.lineart.crease_threshold = 0.0
_m = ob_cube_038.modifiers.new('Bevel', 'BEVEL')
_m.limit_method = 'NONE'
_m.spread = 0.0
_m = ob_cube_038.modifiers.new('Mirror', 'MIRROR')
ob_cube_037.location = (0.0, 2.464, 0.0)
ob_cube_037.lineart.crease_threshold = 0.0
_m = ob_cube_037.modifiers.new('Bevel', 'BEVEL')
_m.limit_method = 'NONE'
_m.spread = 0.0
_m = ob_cube_037.modifiers.new('Mirror', 'MIRROR')
ob_cube_036.location = (0.0, -0.5839, 0.0)
ob_cube_036.lineart.crease_threshold = 0.0
_m = ob_cube_036.modifiers.new('Bevel', 'BEVEL')
_m.limit_method = 'NONE'
_m.spread = 0.0
_m = ob_cube_036.modifiers.new('Mirror', 'MIRROR')
ob_cube_035.location = (0.0, 2.099, 0.0)
ob_cube_035.lineart.crease_threshold = 0.0
_m = ob_cube_035.modifiers.new('Bevel', 'BEVEL')
_m.limit_method = 'NONE'
_m.spread = 0.0
ob_cube_034.location = (0.0, 1.124, 0.0)
ob_cube_034.lineart.crease_threshold = 0.0
_m = ob_cube_034.modifiers.new('Bevel', 'BEVEL')
_m.limit_method = 'NONE'
_m.spread = 0.0
ob_cube_033.location = (0.0, -3.733, 0.0)
ob_cube_033.lineart.crease_threshold = 0.0
_m = ob_cube_033.modifiers.new('Bevel', 'BEVEL')
_m.limit_method = 'NONE'
_m.spread = 0.0
_m = ob_cube_033.modifiers.new('Mirror', 'MIRROR')
ob_cube_032.location = (0.0, -2.35, 0.0)
ob_cube_032.lineart.crease_threshold = 0.0
_m = ob_cube_032.modifiers.new('Bevel', 'BEVEL')
_m.limit_method = 'NONE'
_m.spread = 0.0
_m = ob_cube_032.modifiers.new('Mirror', 'MIRROR')
ob_cube_017.location = (0.0, -0.8761, 0.0)
ob_cube_017.lineart.crease_threshold = 0.0
_m = ob_cube_017.modifiers.new('Bevel', 'BEVEL')
_m.limit_method = 'NONE'
_m.spread = 0.0
_m = ob_cube_017.modifiers.new('Mirror', 'MIRROR')
ob_cube_031.location = (0.0, -5.584, 0.0)
ob_cube_031.lineart.crease_threshold = 0.0
_m = ob_cube_031.modifiers.new('Bevel', 'BEVEL')
_m.limit_method = 'NONE'
_m.spread = 0.0
_m = ob_cube_031.modifiers.new('Mirror', 'MIRROR')
ob_cube_030.location = (0.0, -8.876, 0.0)
ob_cube_030.lineart.crease_threshold = 0.0
_m = ob_cube_030.modifiers.new('Bevel', 'BEVEL')
_m.limit_method = 'NONE'
_m.spread = 0.0
_m = ob_cube_030.modifiers.new('Mirror', 'MIRROR')
ob_cube_029.location = (0.0, -5.324, 0.0)
ob_cube_029.lineart.crease_threshold = 0.0
_m = ob_cube_029.modifiers.new('Bevel', 'BEVEL')
_m.limit_method = 'NONE'
_m.spread = 0.0
_m = ob_cube_029.modifiers.new('Mirror', 'MIRROR')
ob_cube_028.location = (0.0, -2.876, 0.0)
ob_cube_028.lineart.crease_threshold = 0.0
_m = ob_cube_028.modifiers.new('Bevel', 'BEVEL')
_m.limit_method = 'NONE'
_m.spread = 0.0
_m = ob_cube_028.modifiers.new('Mirror', 'MIRROR')
ob_cube_027.location = (0.0, -5.915, 0.0)
ob_cube_027.lineart.crease_threshold = 0.0
_m = ob_cube_027.modifiers.new('Bevel', 'BEVEL')
_m.limit_method = 'NONE'
_m.spread = 0.0
_m = ob_cube_027.modifiers.new('Mirror', 'MIRROR')
ob_cube_026.location = (0.0, -6.078, 0.0)
ob_cube_026.lineart.crease_threshold = 0.0
_m = ob_cube_026.modifiers.new('Bevel', 'BEVEL')
_m.limit_method = 'NONE'
_m.spread = 0.0
_m = ob_cube_026.modifiers.new('Mirror', 'MIRROR')
ob_cube_025.location = (0.0, -3.078, 0.0)
ob_cube_025.lineart.crease_threshold = 0.0
_m = ob_cube_025.modifiers.new('Bevel', 'BEVEL')
_m.limit_method = 'NONE'
_m.spread = 0.0
_m = ob_cube_025.modifiers.new('Mirror', 'MIRROR')
ob_cube_024.location = (0.0, 1.285, -0.7433)
ob_cube_024.lineart.crease_threshold = 0.0
_m = ob_cube_024.modifiers.new('Bevel', 'BEVEL')
_m.limit_method = 'NONE'
_m.spread = 0.0
ob_cube_023.location = (0.0, -8.876, 0.0)
ob_cube_023.lineart.crease_threshold = 0.0
_m = ob_cube_023.modifiers.new('Bevel', 'BEVEL')
_m.limit_method = 'NONE'
_m.spread = 0.0
ob_cube_022.location = (0.0, -2.876, 0.0)
ob_cube_022.lineart.crease_threshold = 0.0
_m = ob_cube_022.modifiers.new('Bevel', 'BEVEL')
_m.limit_method = 'NONE'
_m.spread = 0.0
ob_cube_021.location = (0.0, 0.922, 0.0)
ob_cube_021.lineart.crease_threshold = 0.0
_m = ob_cube_021.modifiers.new('Bevel', 'BEVEL')
_m.limit_method = 'NONE'
_m.spread = 0.0
_m = ob_cube_021.modifiers.new('Mirror', 'MIRROR')
ob_cube_020.location = (0.0, -1.078, 0.0)
ob_cube_020.lineart.crease_threshold = 0.0
_m = ob_cube_020.modifiers.new('Bevel', 'BEVEL')
_m.limit_method = 'NONE'
_m.spread = 0.0
_m = ob_cube_020.modifiers.new('Mirror', 'MIRROR')
ob_cube_019.location = (0.0, -4.078, 0.0)
ob_cube_019.lineart.crease_threshold = 0.0
_m = ob_cube_019.modifiers.new('Bevel', 'BEVEL')
_m.limit_method = 'NONE'
_m.spread = 0.0
_m = ob_cube_019.modifiers.new('Mirror', 'MIRROR')
ob_cube_018.location = (0.0, -8.078, 0.0)
ob_cube_018.lineart.crease_threshold = 0.0
_m = ob_cube_018.modifiers.new('Bevel', 'BEVEL')
_m.limit_method = 'NONE'
_m.spread = 0.0
_m = ob_cube_018.modifiers.new('Mirror', 'MIRROR')
ob_cube_016.location = (0.0, 1.662, 0.0)
ob_cube_016.lineart.crease_threshold = 0.0
_m = ob_cube_016.modifiers.new('Bevel', 'BEVEL')
_m.limit_method = 'NONE'
_m.spread = 0.0
_m = ob_cube_016.modifiers.new('Mirror', 'MIRROR')
ob_sun.location = (15.0, 13.0, 18.0)
ob_sun.rotation_euler = (2.079e-08, 1.134, 0.8727)
ob_sun.hide_viewport = True
ob_sun.lineart.crease_threshold = 0.0
ob_camera.location = (0.0, 0.0, 30.0)
ob_camera.lock_rotations_4d = False
ob_camera.empty_display_type = 'ARROWS'
ob_camera.color = (0.0, 0.0, 0.0, 0.0)
ob_camera.hide_viewport = True
ob_camera.display_type = 'WIRE'
ob_camera.lineart.crease_threshold = 0.0

# ---- collection membership
col_collection_1.objects.link(ob_point_002)
col_collection_1.objects.link(ob_point_001)
col_collection_1.objects.link(ob_point)
col_collection_1.objects.link(ob_cube_047)
col_collection_1.objects.link(ob_cube_046)
col_collection_1.objects.link(ob_cube_014)
col_collection_1.objects.link(ob_cube_045)
col_collection_1.objects.link(ob_cube_044)
col_collection_1.objects.link(ob_beziercurve_001)
col_collection_1.objects.link(ob_cube_043)
col_collection_1.objects.link(ob_cube_042)
col_collection_1.objects.link(ob_cube_041)
col_collection_1.objects.link(ob_cube_040)
col_collection_1.objects.link(ob_cube_039)
col_collection_1.objects.link(ob_cube_038)
col_collection_1.objects.link(ob_cube_037)
col_collection_1.objects.link(ob_cube_036)
col_collection_1.objects.link(ob_cube_035)
col_collection_1.objects.link(ob_cube_034)
col_collection_1.objects.link(ob_cube_033)
col_collection_1.objects.link(ob_cube_032)
col_collection_1.objects.link(ob_cube_017)
col_collection_1.objects.link(ob_cube_031)
col_collection_1.objects.link(ob_cube_030)
col_collection_1.objects.link(ob_cube_029)
col_collection_1.objects.link(ob_cube_028)
col_collection_1.objects.link(ob_cube_027)
col_collection_1.objects.link(ob_cube_026)
col_collection_1.objects.link(ob_cube_025)
col_collection_1.objects.link(ob_cube_024)
col_collection_1.objects.link(ob_cube_023)
col_collection_1.objects.link(ob_cube_022)
col_collection_1.objects.link(ob_cube_021)
col_collection_1.objects.link(ob_cube_020)
col_collection_1.objects.link(ob_cube_019)
col_collection_1.objects.link(ob_cube_018)
col_collection_1.objects.link(ob_cube_016)
col_collection_1.objects.link(ob_sun)
col_collection_1.objects.link(ob_camera)

# ---- scene / render settings (as saved in the file)
scene.camera = ob_camera
scene.frame_start = 1; scene.frame_end = 250; scene.frame_set(1)
scene.render.engine = 'BLENDER_EEVEE_NEXT'
scene.render.image_settings.compression = 90
scene.render.resolution_x = 640
scene.render.resolution_y = 640
scene.render.dither_intensity = 0.0
scene.render.film_transparent = True
scene.cycles.use_denoising = False
scene.cycles.samples = 10
scene.cycles.sampling_pattern = 'TABULATED_SOBOL'
scene.cycles.light_sampling_threshold = 0.0
scene.cycles.use_adaptive_sampling = False
scene.cycles.use_light_tree = False
scene.cycles.blur_glossy = 0.0
scene.cycles.volume_bounces = 1
scene.cycles.pixel_filter_type = 'GAUSSIAN'
scene.cycles.sample_clamp_indirect = 0.0
scene.view_settings.view_transform = 'Standard'
bpy.context.view_layer.update()
